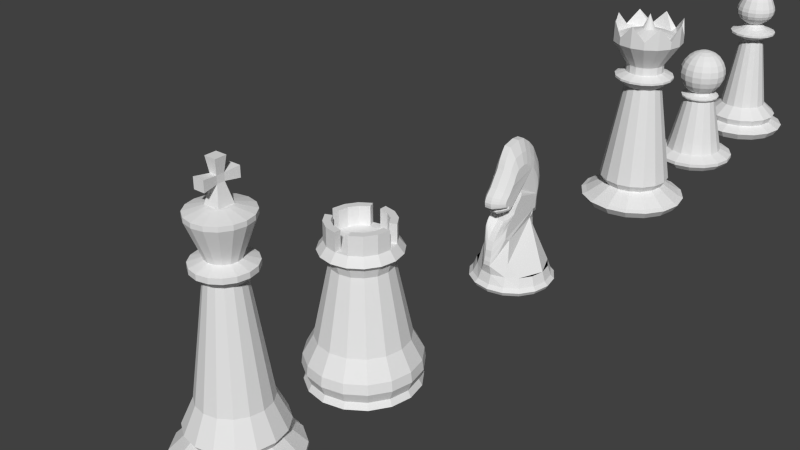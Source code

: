 # Source: king.blend  (saved by Blender 2.68.0; exported with 4.5.12 LTS)
import bpy
from mathutils import Matrix  # noqa: F401  (used for matrix-valued properties, if any)

bpy.ops.wm.read_factory_settings(use_empty=True)
scene = bpy.context.scene
scene.name = 'Scene'

# ---- collections
col_collection_1 = bpy.data.collections.new('Collection 1'); scene.collection.children.link(col_collection_1)

# ---- world
world_world = bpy.data.worlds.new('World'); scene.world = world_world
world_world.color = (0.05088, 0.05088, 0.05088)
world_world.use_sun_shadow = False
world_world.sun_shadow_jitter_overblur = 0.0
world_world.cycles.sampling_method = 'MANUAL'
world_world.cycles.sample_map_resolution = 256

# ---- meshes
me_circle_005 = bpy.data.meshes.new('Circle.005')
me_circle_005.from_pydata([(9.216e-05, 0.5432, 0.314), (-0.1954, 0.508, 0.314), (-0.3567, 0.3833, 0.314), (-0.5054, 0.21, 0.314), (-0.55, -3.378e-05, 0.314), (-0.5063, -0.2108, 0.314), (-0.3675, -0.3891, 0.314), (-0.196, -0.5241, 0.314), (0.0009735, -0.5599, 0.314), (0.2139, -0.4985, 0.314), (0.3894, -0.388, 0.314), (0.5083, -0.2105, 0.314), (0.5501, 1.057e-08, 0.314), (0.5082, 0.2104, 0.314), (0.3882, 0.3858, 0.314), (0.2003, 0.4718, 0.314), (0.2298, 0.5537, 0.1666), (0.4256, 0.4255, 0.1666), (0.5561, 0.2303, 0.1666), (0.6019, 7.487e-09, 0.1666), (0.5561, -0.2303, 0.1666), (0.4256, -0.4255, 0.1666), (0.2306, -0.5553, 0.1666), (5.845e-05, -0.6026, 0.1666), (-0.2294, -0.5572, 0.1666), (-0.4241, -0.4258, 0.1666), (-0.556, -0.2303, 0.1666), (-0.6019, -2.846e-08, 0.1666), (-0.5559, 0.2303, 0.1666), (-0.4235, 0.4252, 0.1666), (-0.2293, 0.5561, 0.1666), (1.396e-05, 0.6015, 0.1666), (-4.77e-08, 0.6565, 0.111), (-0.2512, 0.6065, 0.111), (-0.4642, 0.4642, 0.111), (-0.6065, 0.2512, 0.111), (-0.6565, -3.18e-08, 0.111), (-0.6065, -0.2512, 0.111), (-0.4642, -0.4642, 0.111), (-0.2512, -0.6066, 0.111), (-9.911e-08, -0.6565, 0.111), (0.2512, -0.6065, 0.111), (0.4642, -0.4642, 0.111), (0.6065, -0.2512, 0.111), (0.6565, 4.736e-09, 0.111), (0.6065, 0.2512, 0.111), (0.4642, 0.4642, 0.111), (0.2512, 0.6065, 0.111), (0.2369, 0.5719, 0.04713), (0.4377, 0.4377, 0.04713), (0.5719, 0.2369, 0.04713), (0.619, 9.386e-09, 0.04713), (0.5719, -0.2369, 0.04713), (0.4377, -0.4377, 0.04713), (0.2369, -0.5719, 0.04713), (-1.238e-07, -0.619, 0.04713), (-0.2369, -0.5719, 0.04713), (-0.4377, -0.4377, 0.04713), (-0.5719, -0.2369, 0.04713), (-0.619, -2.571e-08, 0.04713), (-0.5719, 0.2369, 0.04713), (-0.4377, 0.4377, 0.04713), (-0.2369, 0.5719, 0.04713), (-8.591e-08, 0.619, 0.04713), (-0.004883, 0.4996, 0.6976), (-0.004102, 0.4551, 0.9278), (-0.004102, 0.5551, 0.934), (-0.004102, 0.5677, 1.146), (-0.004103, 0.5902, 1.307), (-0.004103, 0.6172, 1.444), (-0.004103, 0.6167, 1.619), (-0.004103, 0.5812, 1.762), (-0.004672, 0.5156, 1.886), (-0.01094, 0.426, 2.054), (-0.0179, 0.3113, 2.172), (-0.02179, 0.1659, 2.271), (-0.01608, 0.02605, 2.284), (-0.01782, -0.1656, 2.234), (-0.004771, -0.2924, 2.067), (0.002033, -0.3492, 1.942), (-0.003489, -0.4196, 1.818), (-0.004102, -0.4986, 1.687), (-0.004103, -0.5881, 1.587), (-0.004103, -0.6252, 1.5), (-0.004103, -0.6132, 1.419), (-0.004103, -0.5576, 1.382), (-0.004103, -0.5056, 1.419), (-0.004103, -0.4836, 1.395), (-0.004103, -0.5031, 1.332), (-0.004102, -0.463, 1.282), (-0.003599, -0.375, 1.339), (-0.008859, -0.2662, 1.37), (-0.01497, -0.1844, 1.432), (-0.01482, -0.1004, 1.507), (-0.008595, -0.01481, 1.563), (-0.008024, 0.02424, 1.589), (-0.003155, -0.0309, 1.482), (-0.004102, -0.1213, 1.357), (-0.004104, -0.2319, 1.214), (-0.004104, -0.2764, 1.09), (-0.004104, -0.3325, 1.027), (-0.004104, -0.4235, 0.9403), (-0.004104, -0.5016, 0.8345), (-0.004104, -0.5586, 0.7038), (-0.004104, -0.5716, 0.598), (-0.004788, -0.5927, 0.4673), (0.2122, -0.4341, 0.5046), (0.1162, 0.2419, 0.9949), (0.1409, 0.2695, 1.133), (0.141, 0.3329, 1.137), (0.141, 0.3431, 1.264), (0.141, 0.3579, 1.361), (0.141, 0.3756, 1.443), (0.141, 0.3752, 1.548), (0.141, 0.3515, 1.633), (0.1406, 0.3077, 1.708), (0.1364, 0.2476, 1.809), (0.1318, 0.1707, 1.879), (0.1293, 0.07402, 1.939), (0.1329, -0.02067, 1.947), (0.1321, -0.1472, 1.917), (0.1405, -0.2321, 1.816), (0.1449, -0.2714, 1.742), (0.1415, -0.3183, 1.667), (0.141, -0.3713, 1.589), (0.141, -0.4303, 1.529), (0.141, -0.4552, 1.477), (0.141, -0.4472, 1.428), (0.141, -0.4107, 1.406), (0.141, -0.3762, 1.428), (0.141, -0.3617, 1.413), (0.141, -0.3732, 1.376), (0.141, -0.3467, 1.346), (0.1405, -0.2881, 1.379), (0.1004, -0.2159, 1.398), (0.08719, -0.1607, 1.435), (0.08728, -0.1044, 1.48), (0.09099, -0.04758, 1.514), (0.09034, -0.01825, 1.538), (0.1405, -0.05816, 1.465), (0.141, -0.1189, 1.391), (0.141, -0.1915, 1.305), (0.141, -0.2226, 1.23), (0.141, -0.2604, 1.193), (0.141, -0.3206, 1.141), (0.141, -0.3729, 1.077), (0.141, -0.4106, 0.9986), (0.1411, -0.42, 0.9351), (0.154, -0.3372, 0.8567), (-0.1627, 0.344, 0.7514), (-0.1747, 0.3581, 1.03), (-0.1748, 0.4415, 1.035), (-0.1748, 0.4519, 1.205), (-0.1748, 0.4706, 1.334), (-0.1748, 0.493, 1.444), (-0.1748, 0.4926, 1.583), (-0.1748, 0.4631, 1.698), (-0.1752, 0.4088, 1.797), (-0.1804, 0.3343, 1.931), (-0.1862, 0.2392, 2.026), (-0.1894, 0.1185, 2.105), (-0.1847, 0.002425, 2.115), (-0.1862, -0.1566, 2.075), (-0.1753, -0.2618, 1.942), (-0.1697, -0.309, 1.842), (-0.1743, -0.3674, 1.742), (-0.1748, -0.433, 1.638), (-0.1748, -0.5073, 1.558), (-0.1748, -0.538, 1.488), (-0.1748, -0.528, 1.424), (-0.1748, -0.482, 1.394), (-0.1748, -0.4388, 1.424), (-0.1748, -0.4205, 1.404), (-0.1748, -0.4367, 1.354), (-0.1748, -0.4035, 1.314), (-0.1738, -0.3304, 1.359), (-0.1379, -0.2401, 1.384), (-0.1353, -0.1722, 1.434), (-0.1351, -0.1025, 1.493), (-0.1298, -0.03144, 1.539), (-0.1244, 0.003187, 1.564), (-0.1732, -0.04479, 1.474), (-0.1748, -0.1199, 1.374), (-0.1748, -0.2116, 1.259), (-0.1748, -0.2486, 1.16), (-0.1748, -0.2951, 1.11), (-0.1748, -0.3707, 1.04), (-0.1748, -0.4354, 0.9557), (-0.1748, -0.4828, 0.8512), (-0.1748, -0.4936, 0.7666), (-0.1779, -0.5074, 0.662), (-0.004147, 0.4706, 0.8127), (-0.004102, 0.5029, 0.9309), (-0.004102, 0.5651, 1.04), (-0.004102, 0.5778, 1.227), (-0.004103, 0.6046, 1.376), (-0.004103, 0.6193, 1.531), (-0.004103, 0.6013, 1.69), (-0.00414, 0.5504, 1.824), (-0.007544, 0.4725, 1.97), (-0.0145, 0.3708, 2.113), (-0.02039, 0.2393, 2.221), (-0.01895, 0.09796, 2.277), (-0.01723, -0.06995, 2.259), (-0.01172, -0.2346, 2.15), (-0.0005436, -0.3228, 2.005), (-0.0004593, -0.3833, 1.88), (-0.004062, -0.4582, 1.752), (-0.004103, -0.5449, 1.637), (-0.004103, -0.6106, 1.544), (-0.004103, -0.6227, 1.46), (-0.004103, -0.5869, 1.401), (-0.004103, -0.5303, 1.401), (-0.004103, -0.4916, 1.407), (-0.004103, -0.494, 1.363), (-0.004103, -0.4874, 1.307), (-0.004064, -0.4216, 1.31), (-0.002368, -0.3202, 1.354), (-0.01256, -0.2242, 1.401), (-0.01536, -0.1428, 1.469), (-0.01178, -0.05623, 1.535), (-0.007547, 0.01114, 1.579), (-0.0002901, 0.002483, 1.538), (-0.004032, -0.07409, 1.419), (-0.004103, -0.1786, 1.286), (-0.004104, -0.2566, 1.152), (-0.004104, -0.3023, 1.059), (-0.004104, -0.3771, 0.9838), (-0.004104, -0.4639, 0.8874), (-0.004104, -0.5327, 0.7691), (-0.004104, -0.566, 0.6509), (-0.004149, -0.5865, 0.5326), (0.1387, 0.2733, 1.064), (0.141, 0.2996, 1.135), (0.141, 0.3409, 1.2), (0.141, 0.3497, 1.312), (0.141, 0.3675, 1.402), (0.141, 0.3773, 1.495), (0.141, 0.3652, 1.59), (0.141, 0.3311, 1.671), (0.1387, 0.279, 1.758), (0.1341, 0.2109, 1.844), (0.1301, 0.1229, 1.909), (0.1311, 0.0282, 1.943), (0.1322, -0.08409, 1.932), (0.1359, -0.194, 1.867), (0.1433, -0.2533, 1.779), (0.1434, -0.294, 1.704), (0.1411, -0.3441, 1.628), (0.141, -0.402, 1.559), (0.141, -0.4458, 1.503), (0.141, -0.454, 1.452), (0.141, -0.4301, 1.417), (0.141, -0.3924, 1.417), (0.141, -0.3666, 1.421), (0.141, -0.368, 1.394), (0.141, -0.3634, 1.361), (0.141, -0.3194, 1.363), (0.1328, -0.2517, 1.389), (0.08962, -0.1874, 1.417), (0.08686, -0.1328, 1.458), (0.08922, -0.07499, 1.497), (0.08973, -0.029, 1.524), (0.1309, -0.03476, 1.499), (0.141, -0.08699, 1.428), (0.141, -0.1567, 1.348), (0.141, -0.2089, 1.267), (0.141, -0.2398, 1.211), (0.141, -0.2898, 1.167), (0.141, -0.3478, 1.109), (0.141, -0.3938, 1.038), (0.141, -0.4162, 0.9669), (0.1424, -0.4211, 0.8959), (0.08459, -0.04479, 1.474), (0.08424, -0.1199, 1.374), (0.08368, -0.2618, 1.942), (0.08932, -0.309, 1.842), (0.08423, -0.3707, 1.04), (0.08423, -0.4354, 0.9557), (0.08424, -0.538, 1.488), (0.08424, -0.528, 1.424), (0.08423, 0.3586, 1.03), (0.08424, 0.4415, 1.035), (0.08424, -0.4367, 1.354), (0.08424, -0.4035, 1.314), (0.08424, 0.4926, 1.583), (0.08423, 0.4631, 1.698), (0.0473, -0.1025, 1.493), (0.05235, -0.03144, 1.539), (0.06956, 0.1185, 2.105), (0.07429, 0.002425, 2.115), (0.08423, -0.2116, 1.259), (0.08423, -0.2486, 1.16), (0.08475, -0.3674, 1.742), (0.08424, -0.433, 1.638), (0.08423, -0.4828, 0.8512), (0.08423, -0.4936, 0.7666), (0.08424, -0.482, 1.394), (0.08424, -0.4388, 1.424), (0.08424, 0.4519, 1.205), (0.08424, 0.4706, 1.334), (0.08434, -0.3304, 1.359), (0.05678, -0.2401, 1.384), (0.08376, 0.4088, 1.797), (0.07856, 0.3343, 1.931), (0.05023, 0.003187, 1.564), (0.07285, -0.1566, 2.075), (0.08423, -0.2951, 1.11), (0.08424, -0.5073, 1.558), (0.08062, 0.3859, 0.8462), (0.08432, -0.5081, 0.662), (0.08424, -0.4205, 1.404), (0.08424, 0.493, 1.444), (0.04719, -0.1722, 1.434), (0.07278, 0.2392, 2.026), (-0.1739, 0.3638, 0.9383), (-0.1748, 0.3982, 1.033), (-0.1748, 0.4498, 1.12), (-0.1748, 0.4604, 1.269), (-0.1748, 0.4826, 1.389), (-0.1748, 0.4948, 1.513), (-0.1748, 0.4799, 1.64), (-0.1748, 0.4376, 1.747), (-0.1776, 0.373, 1.864), (-0.1834, 0.2886, 1.978), (-0.1883, 0.1794, 2.065), (-0.1871, 0.06212, 2.11), (-0.1857, -0.07724, 2.095), (-0.1811, -0.2139, 2.008), (-0.1718, -0.2871, 1.892), (-0.1717, -0.3373, 1.792), (-0.1747, -0.3994, 1.69), (-0.1748, -0.4714, 1.598), (-0.1748, -0.5259, 1.523), (-0.1748, -0.5359, 1.456), (-0.1748, -0.5063, 1.409), (-0.1748, -0.4593, 1.409), (-0.1748, -0.4271, 1.414), (-0.1748, -0.4292, 1.379), (-0.1748, -0.4237, 1.334), (-0.1747, -0.3691, 1.337), (-0.1656, -0.2849, 1.372), (-0.1338, -0.2053, 1.409), (-0.1356, -0.1377, 1.464), (-0.1326, -0.06585, 1.516), (-0.1268, -0.009401, 1.551), (-0.1611, -0.01659, 1.519), (-0.1747, -0.08067, 1.424), (-0.1748, -0.1674, 1.317), (-0.1748, -0.2321, 1.21), (-0.1748, -0.27, 1.135), (-0.1748, -0.3322, 1.075), (-0.1748, -0.4042, 0.9981), (-0.1748, -0.4613, 0.9035), (-0.1748, -0.4889, 0.8089), (-0.1749, -0.5059, 0.7143), (-0.1072, -0.1213, 1.357), (-0.1058, -0.0309, 1.482), (-0.1011, -0.3492, 1.942), (-0.1079, -0.2924, 2.067), (-0.1072, -0.5016, 0.8345), (-0.1072, -0.4235, 0.9403), (-0.1072, -0.6132, 1.419), (-0.1072, -0.6252, 1.5), (-0.1072, 0.5551, 0.934), (-0.1072, 0.4551, 0.9278), (-0.1072, -0.463, 1.282), (-0.1072, -0.5031, 1.332), (-0.1072, 0.5812, 1.762), (-0.1072, 0.6167, 1.619), (-0.08111, -0.01481, 1.563), (-0.08746, -0.1004, 1.507), (-0.1192, 0.02605, 2.284), (-0.1249, 0.1659, 2.271), (-0.1072, -0.2764, 1.09), (-0.1072, -0.2319, 1.214), (-0.1072, -0.4986, 1.687), (-0.1066, -0.4196, 1.818), (-0.1072, -0.5716, 0.598), (-0.1072, -0.5586, 0.7038), (-0.1072, -0.5056, 1.419), (-0.1072, -0.5576, 1.382), (-0.1072, 0.5902, 1.307), (-0.1072, 0.5677, 1.146), (-0.08635, -0.2662, 1.37), (-0.1064, -0.375, 1.339), (-0.1141, 0.426, 2.054), (-0.1078, 0.5156, 1.886), (-0.07748, 0.02424, 1.589), (-0.1209, -0.1656, 2.234), (-0.1072, -0.3325, 1.027), (-0.1072, -0.5881, 1.587), (-0.1199, 0.4881, 0.6976), (-0.1208, -0.5873, 0.4673), (-0.1072, -0.4836, 1.395), (-0.1072, 0.6172, 1.444), (-0.08761, -0.1844, 1.432), (-0.121, 0.3113, 2.172), (0.08428, -0.08067, 1.424), (0.08719, -0.2871, 1.892), (0.08423, -0.4042, 0.9981), (0.08424, -0.5359, 1.456), (0.08424, 0.3982, 1.033), (0.08424, -0.4237, 1.334), (0.08424, 0.4799, 1.64), (0.04982, -0.06585, 1.516), (0.07191, 0.06212, 2.11), (0.08423, -0.2321, 1.21), (0.08427, -0.3994, 1.69), (0.08423, -0.4889, 0.8089), (0.08424, -0.4593, 1.409), (0.08424, 0.4604, 1.269), (0.08114, -0.2849, 1.372), (0.08138, 0.373, 1.864), (0.08125, -0.01659, 1.519), (0.07791, -0.2139, 2.008), (0.08423, -0.3322, 1.075), (0.08424, -0.5259, 1.523), (0.08404, 0.3708, 0.9383), (0.08424, -0.4292, 1.379), (0.08424, 0.4948, 1.513), (0.04685, -0.1377, 1.464), (0.07072, 0.1794, 2.065), (0.08423, -0.1674, 1.317), (0.08726, -0.3373, 1.792), (0.08423, -0.4613, 0.9035), (0.08424, -0.5063, 1.409), (0.08424, 0.4498, 1.12), (0.08426, -0.3691, 1.337), (0.0842, 0.4376, 1.747), (0.05204, -0.009401, 1.551), (0.07334, -0.07724, 2.095), (0.08423, -0.27, 1.135), (0.08424, -0.4714, 1.598), (0.08423, -0.5059, 0.7143), (0.08424, -0.4271, 1.414), (0.08424, 0.4826, 1.389), (0.04949, -0.2053, 1.409), (0.07561, 0.2886, 1.978), (-0.1071, -0.07409, 1.419), (-0.1037, -0.3228, 2.005), (-0.1072, -0.4639, 0.8874), (-0.1072, -0.6227, 1.46), (-0.1072, 0.5029, 0.9309), (-0.1072, -0.4874, 1.307), (-0.1072, 0.6013, 1.69), (-0.08441, -0.05623, 1.535), (-0.1221, 0.09796, 2.277), (-0.1072, -0.2566, 1.152), (-0.1072, -0.4582, 1.752), (-0.1072, -0.566, 0.6509), (-0.1072, -0.5303, 1.401), (-0.1072, 0.5778, 1.227), (-0.1006, -0.3202, 1.354), (-0.1107, 0.4725, 1.97), (-0.09681, 0.002483, 1.538), (-0.1148, -0.2346, 2.15), (-0.1072, -0.3771, 0.9838), (-0.1072, -0.6106, 1.544), (-0.1081, 0.4693, 0.8127), (-0.1072, -0.494, 1.363), (-0.1072, 0.6193, 1.531), (-0.08799, -0.1428, 1.469), (-0.1235, 0.2393, 2.221), (-0.1072, -0.1786, 1.286), (-0.1036, -0.3833, 1.88), (-0.1072, -0.5327, 0.7691), (-0.1072, -0.5869, 1.401), (-0.1072, 0.5651, 1.04), (-0.1072, -0.4216, 1.31), (-0.1073, 0.5504, 1.824), (-0.07878, 0.01114, 1.579), (-0.1203, -0.06995, 2.259), (-0.1072, -0.3023, 1.059), (-0.1072, -0.5449, 1.637), (-0.1082, -0.5861, 0.5326), (-0.1072, -0.4916, 1.407), (-0.1072, 0.6046, 1.376), (-0.08554, -0.2242, 1.401), (-0.1176, 0.3708, 2.113), (-0.2248, 0.1566, 0.9949), (-0.2237, 0.2692, 1.133), (-0.2237, 0.3329, 1.137), (-0.2237, 0.3431, 1.264), (-0.2237, 0.3579, 1.361), (-0.2237, 0.3756, 1.443), (-0.2237, 0.3752, 1.548), (-0.2237, 0.3515, 1.633), (-0.2242, 0.3077, 1.708), (-0.2283, 0.2476, 1.809), (-0.2329, 0.1707, 1.879), (-0.2354, 0.07402, 1.939), (-0.2319, -0.02067, 1.947), (-0.2326, -0.1472, 1.917), (-0.2242, -0.2321, 1.816), (-0.2198, -0.2714, 1.742), (-0.2232, -0.3183, 1.667), (-0.2237, -0.3713, 1.589), (-0.2237, -0.4303, 1.529), (-0.2237, -0.4552, 1.477), (-0.2237, -0.4472, 1.428), (-0.2237, -0.4107, 1.406), (-0.2237, -0.3762, 1.428), (-0.2237, -0.3617, 1.413), (-0.2237, -0.3732, 1.376), (-0.2237, -0.3467, 1.346), (-0.2222, -0.2881, 1.379), (-0.1774, -0.2159, 1.398), (-0.1698, -0.1607, 1.435), (-0.1696, -0.1044, 1.48), (-0.1652, -0.04758, 1.514), (-0.162, -0.01825, 1.538), (-0.2214, -0.05816, 1.465), (-0.2237, -0.1189, 1.391), (-0.2237, -0.1915, 1.305), (-0.2237, -0.2226, 1.23), (-0.2237, -0.2604, 1.193), (-0.2237, -0.3206, 1.141), (-0.2237, -0.3729, 1.077), (-0.2237, -0.4106, 0.9986), (-0.2238, -0.42, 0.9351), (-0.2482, -0.3377, 0.8567), (-0.2237, 0.2646, 1.064), (-0.2237, 0.2996, 1.135), (-0.2237, 0.3409, 1.2), (-0.2237, 0.3497, 1.312), (-0.2237, 0.3675, 1.402), (-0.2237, 0.3773, 1.495), (-0.2237, 0.3652, 1.59), (-0.2237, 0.3311, 1.671), (-0.226, 0.279, 1.758), (-0.2307, 0.2109, 1.844), (-0.2346, 0.1229, 1.909), (-0.2336, 0.0282, 1.943), (-0.2325, -0.08409, 1.932), (-0.2288, -0.194, 1.867), (-0.2214, -0.2533, 1.779), (-0.2213, -0.294, 1.704), (-0.2237, -0.3441, 1.628), (-0.2237, -0.402, 1.559), (-0.2237, -0.4458, 1.503), (-0.2237, -0.454, 1.452), (-0.2237, -0.4301, 1.417), (-0.2237, -0.3924, 1.417), (-0.2237, -0.3666, 1.421), (-0.2237, -0.368, 1.394), (-0.2237, -0.3634, 1.361), (-0.2236, -0.3194, 1.363), (-0.211, -0.2517, 1.389), (-0.1693, -0.1874, 1.417), (-0.17, -0.1328, 1.458), (-0.1676, -0.07499, 1.497), (-0.1618, -0.029, 1.524), (-0.2055, -0.03476, 1.499), (-0.2236, -0.08699, 1.428), (-0.2237, -0.1567, 1.348), (-0.2237, -0.2089, 1.267), (-0.2237, -0.2398, 1.211), (-0.2237, -0.2898, 1.167), (-0.2237, -0.3478, 1.109), (-0.2237, -0.3938, 1.038), (-0.2237, -0.4162, 0.9669), (-0.226, -0.4209, 0.8959)], [(107, 149)], [(2, 1, 0, 15, 14, 13, 12, 11, 10, 9, 8, 7, 6, 5, 4, 3), (24, 7, 6, 25), (30, 1, 0, 31), (17, 14, 13, 18), (23, 8, 7, 24), (29, 2, 1, 30), (16, 15, 14, 17), (22, 9, 8, 23), (28, 3, 2, 29), (31, 0, 15, 16), (21, 10, 9, 22), (27, 4, 3, 28), (20, 11, 10, 21), (26, 5, 4, 27), (19, 12, 11, 20), (25, 6, 5, 26), (18, 13, 12, 19), (47, 16, 17, 46), (34, 29, 30, 33), (40, 23, 24, 39), (46, 17, 18, 45), (33, 30, 31, 32), (39, 24, 25, 38), (45, 18, 19, 44), (38, 25, 26, 37), (44, 19, 20, 43), (37, 26, 27, 36), (43, 20, 21, 42), (36, 27, 28, 35), (42, 21, 22, 41), (32, 31, 16, 47), (35, 28, 29, 34), (41, 22, 23, 40), (51, 44, 43, 52), (57, 38, 37, 58), (50, 45, 44, 51), (56, 39, 38, 57), (49, 46, 45, 50), (55, 40, 39, 56), (48, 47, 46, 49), (54, 41, 40, 55), (60, 35, 34, 61), (63, 32, 47, 48), (53, 42, 41, 54), (62, 33, 32, 63), (59, 36, 35, 60), (52, 43, 42, 53), (398, 264, 139, 273), (399, 246, 121, 275), (400, 269, 144, 277), (401, 251, 126, 279), (402, 233, 108, 281), (403, 256, 131, 283), (404, 238, 113, 285), (405, 261, 136, 287), (406, 243, 118, 289), (407, 266, 141, 291), (408, 248, 123, 293), (409, 271, 146, 295), (410, 253, 128, 297), (411, 235, 110, 299), (412, 258, 133, 301), (413, 240, 115, 303), (414, 263, 138, 305), (415, 245, 120, 306), (416, 268, 143, 307), (417, 250, 125, 308), (418, 232, 107, 309), (419, 255, 130, 311), (420, 237, 112, 312), (421, 260, 135, 313), (422, 242, 117, 314), (423, 265, 140, 274), (424, 247, 122, 276), (425, 270, 145, 278), (426, 252, 127, 280), (427, 234, 109, 282), (428, 257, 132, 284), (429, 239, 114, 286), (430, 262, 137, 288), (431, 244, 119, 290), (432, 267, 142, 292), (433, 249, 124, 294), (434, 272, 147, 296), (435, 254, 129, 298), (436, 236, 111, 300), (437, 259, 134, 302), (438, 241, 116, 304), (439, 347, 182, 356), (440, 329, 164, 358), (441, 352, 187, 360), (442, 334, 169, 362), (443, 316, 151, 364), (444, 339, 174, 366), (445, 321, 156, 368), (446, 344, 179, 370), (447, 326, 161, 372), (448, 349, 184, 374), (449, 331, 166, 376), (450, 354, 189, 378), (451, 336, 171, 380), (452, 318, 153, 382), (453, 341, 176, 384), (454, 323, 158, 386), (455, 346, 181, 357), (456, 328, 163, 359), (457, 351, 186, 361), (458, 333, 168, 363), (459, 315, 150, 365), (460, 338, 173, 367), (461, 320, 155, 369), (462, 343, 178, 371), (463, 325, 160, 373), (464, 348, 183, 375), (465, 330, 165, 377), (466, 353, 188, 379), (467, 335, 170, 381), (468, 317, 152, 383), (469, 340, 175, 385), (470, 322, 157, 387), (471, 345, 180, 388), (472, 327, 162, 389), (473, 350, 185, 390), (474, 332, 167, 391), (475, 355, 190, 393), (476, 337, 172, 394), (477, 319, 154, 395), (478, 342, 177, 396), (479, 324, 159, 397), (274, 140, 264, 398), (97, 274, 398, 223), (223, 398, 273, 96), (276, 122, 246, 399), (79, 276, 399, 205), (205, 399, 275, 78), (278, 145, 269, 400), (102, 278, 400, 228), (228, 400, 277, 101), (280, 127, 251, 401), (84, 280, 401, 210), (210, 401, 279, 83), (282, 109, 233, 402), (66, 282, 402, 192), (192, 402, 281, 65), (284, 132, 256, 403), (89, 284, 403, 215), (215, 403, 283, 88), (286, 114, 238, 404), (71, 286, 404, 197), (197, 404, 285, 70), (288, 137, 261, 405), (94, 288, 405, 220), (220, 405, 287, 93), (290, 119, 243, 406), (76, 290, 406, 202), (202, 406, 289, 75), (292, 142, 266, 407), (99, 292, 407, 225), (225, 407, 291, 98), (294, 124, 248, 408), (81, 294, 408, 207), (207, 408, 293, 80), (296, 147, 271, 409), (104, 296, 409, 230), (230, 409, 295, 103), (298, 129, 253, 410), (86, 298, 410, 212), (212, 410, 297, 85), (300, 111, 235, 411), (68, 300, 411, 194), (194, 411, 299, 67), (302, 134, 258, 412), (91, 302, 412, 217), (217, 412, 301, 90), (304, 116, 240, 413), (73, 304, 413, 199), (199, 413, 303, 72), (273, 139, 263, 414), (96, 273, 414, 222), (222, 414, 305, 95), (275, 121, 245, 415), (78, 275, 415, 204), (204, 415, 306, 77), (277, 144, 268, 416), (101, 277, 416, 227), (227, 416, 307, 100), (279, 126, 250, 417), (83, 279, 417, 209), (209, 417, 308, 82), (281, 108, 232, 418), (65, 281, 418, 191), (191, 418, 309, 64), (283, 131, 255, 419), (88, 283, 419, 214), (214, 419, 311, 87), (285, 113, 237, 420), (70, 285, 420, 196), (196, 420, 312, 69), (287, 136, 260, 421), (93, 287, 421, 219), (219, 421, 313, 92), (289, 118, 242, 422), (75, 289, 422, 201), (201, 422, 314, 74), (291, 141, 265, 423), (98, 291, 423, 224), (224, 423, 274, 97), (293, 123, 247, 424), (80, 293, 424, 206), (206, 424, 276, 79), (295, 146, 270, 425), (103, 295, 425, 229), (229, 425, 278, 102), (297, 128, 252, 426), (85, 297, 426, 211), (211, 426, 280, 84), (299, 110, 234, 427), (67, 299, 427, 193), (193, 427, 282, 66), (301, 133, 257, 428), (90, 301, 428, 216), (216, 428, 284, 89), (303, 115, 239, 429), (72, 303, 429, 198), (198, 429, 286, 71), (305, 138, 262, 430), (95, 305, 430, 221), (221, 430, 288, 94), (306, 120, 244, 431), (77, 306, 431, 203), (203, 431, 290, 76), (307, 143, 267, 432), (100, 307, 432, 226), (226, 432, 292, 99), (308, 125, 249, 433), (82, 308, 433, 208), (208, 433, 294, 81), (310, 148, 272, 434), (105, 310, 434, 231), (231, 434, 296, 104), (311, 130, 254, 435), (87, 311, 435, 213), (213, 435, 298, 86), (312, 112, 236, 436), (69, 312, 436, 195), (195, 436, 300, 68), (313, 135, 259, 437), (92, 313, 437, 218), (218, 437, 302, 91), (314, 117, 241, 438), (74, 314, 438, 200), (200, 438, 304, 73), (357, 181, 347, 439), (96, 357, 439, 223), (223, 439, 356, 97), (359, 163, 329, 440), (78, 359, 440, 205), (205, 440, 358, 79), (361, 186, 352, 441), (101, 361, 441, 228), (228, 441, 360, 102), (363, 168, 334, 442), (83, 363, 442, 210), (210, 442, 362, 84), (365, 150, 316, 443), (65, 365, 443, 192), (192, 443, 364, 66), (367, 173, 339, 444), (88, 367, 444, 215), (215, 444, 366, 89), (369, 155, 321, 445), (70, 369, 445, 197), (197, 445, 368, 71), (371, 178, 344, 446), (93, 371, 446, 220), (220, 446, 370, 94), (373, 160, 326, 447), (75, 373, 447, 202), (202, 447, 372, 76), (375, 183, 349, 448), (98, 375, 448, 225), (225, 448, 374, 99), (377, 165, 331, 449), (80, 377, 449, 207), (207, 449, 376, 81), (379, 188, 354, 450), (103, 379, 450, 230), (230, 450, 378, 104), (381, 170, 336, 451), (85, 381, 451, 212), (212, 451, 380, 86), (383, 152, 318, 452), (67, 383, 452, 194), (194, 452, 382, 68), (385, 175, 341, 453), (90, 385, 453, 217), (217, 453, 384, 91), (387, 157, 323, 454), (72, 387, 454, 199), (199, 454, 386, 73), (388, 180, 346, 455), (95, 388, 455, 222), (222, 455, 357, 96), (389, 162, 328, 456), (77, 389, 456, 204), (204, 456, 359, 78), (390, 185, 351, 457), (100, 390, 457, 227), (227, 457, 361, 101), (391, 167, 333, 458), (82, 391, 458, 209), (209, 458, 363, 83), (392, 149, 315, 459), (64, 392, 459, 191), (191, 459, 365, 65), (394, 172, 338, 460), (87, 394, 460, 214), (214, 460, 367, 88), (395, 154, 320, 461), (69, 395, 461, 196), (196, 461, 369, 70), (396, 177, 343, 462), (92, 396, 462, 219), (219, 462, 371, 93), (397, 159, 325, 463), (74, 397, 463, 201), (201, 463, 373, 75), (356, 182, 348, 464), (97, 356, 464, 224), (224, 464, 375, 98), (358, 164, 330, 465), (79, 358, 465, 206), (206, 465, 377, 80), (360, 187, 353, 466), (102, 360, 466, 229), (229, 466, 379, 103), (362, 169, 335, 467), (84, 362, 467, 211), (211, 467, 381, 85), (364, 151, 317, 468), (66, 364, 468, 193), (193, 468, 383, 67), (366, 174, 340, 469), (89, 366, 469, 216), (216, 469, 385, 90), (368, 156, 322, 470), (71, 368, 470, 198), (198, 470, 387, 72), (370, 179, 345, 471), (94, 370, 471, 221), (221, 471, 388, 95), (372, 161, 327, 472), (76, 372, 472, 203), (203, 472, 389, 77), (374, 184, 350, 473), (99, 374, 473, 226), (226, 473, 390, 100), (376, 166, 332, 474), (81, 376, 474, 208), (208, 474, 391, 82), (378, 189, 355, 475), (104, 378, 475, 231), (231, 475, 393, 105), (380, 171, 337, 476), (86, 380, 476, 213), (213, 476, 394, 87), (382, 153, 319, 477), (68, 382, 477, 195), (195, 477, 395, 69), (384, 176, 342, 478), (91, 384, 478, 218), (218, 478, 396, 92), (386, 158, 324, 479), (73, 386, 479, 200), (200, 479, 397, 74), (181, 512, 554, 347), (343, 550, 509, 178), (165, 496, 538, 331), (327, 534, 493, 162), (149, 480, 522, 315), (178, 509, 551, 344), (340, 547, 506, 175), (162, 493, 535, 328), (324, 531, 490, 159), (353, 560, 519, 188), (175, 506, 548, 341), (337, 544, 503, 172), (159, 490, 532, 325), (321, 528, 487, 156), (188, 519, 561, 354), (350, 557, 516, 185), (172, 503, 545, 338), (334, 541, 500, 169), (156, 487, 529, 322), (318, 525, 484, 153), (185, 516, 558, 351), (347, 554, 513, 182), (169, 500, 542, 335), (331, 538, 497, 166), (153, 484, 526, 319), (315, 522, 481, 150), (182, 513, 555, 348), (344, 551, 510, 179), (166, 497, 539, 332), (328, 535, 494, 163), (150, 481, 523, 316), (179, 510, 552, 345), (341, 548, 507, 176), (163, 494, 536, 329), (325, 532, 491, 160), (354, 561, 520, 189), (176, 507, 549, 342), (338, 545, 504, 173), (160, 491, 533, 326), (322, 529, 488, 157), (189, 520, 562, 355), (351, 558, 517, 186), (173, 504, 546, 339), (335, 542, 501, 170), (157, 488, 530, 323), (319, 526, 485, 154), (186, 517, 559, 352), (348, 555, 514, 183), (170, 501, 543, 336), (332, 539, 498, 167), (154, 485, 527, 320), (316, 523, 482, 151), (183, 514, 556, 349), (345, 552, 511, 180), (167, 498, 540, 333), (329, 536, 495, 164), (151, 482, 524, 317), (180, 511, 553, 346), (342, 549, 508, 177), (164, 495, 537, 330), (326, 533, 492, 161), (355, 562, 521, 190), (177, 508, 550, 343), (339, 546, 505, 174), (161, 492, 534, 327), (323, 530, 489, 158), (352, 559, 518, 187), (174, 505, 547, 340), (336, 543, 502, 171), (158, 489, 531, 324), (320, 527, 486, 155), (187, 518, 560, 353), (349, 556, 515, 184), (171, 502, 544, 337), (333, 540, 499, 168), (155, 486, 528, 321), (317, 524, 483, 152), (184, 515, 557, 350), (346, 553, 512, 181), (168, 499, 541, 334), (330, 537, 496, 165), (152, 483, 525, 318), (480, 521, 562, 520, 561, 519, 560, 518, 559, 517, 558, 516, 557, 515, 556, 514, 555, 513, 554, 512, 553, 511, 552, 510, 551, 509, 550, 508, 549, 507, 548, 506, 547, 505, 546, 504, 545, 503, 544, 502, 543, 501, 542, 500, 541, 499, 540, 498, 539, 497, 538, 496, 537, 495, 536, 494, 535, 493, 534, 492, 533, 491, 532, 490, 531, 489, 530, 488, 529, 487, 528, 486, 527, 485, 526, 484, 525, 483, 524, 482, 523, 481, 522), (232, 108, 233, 109, 234, 110, 235, 111, 236, 112, 237, 113, 238, 114, 239, 115, 240, 116, 241, 117, 242, 118, 243, 119, 244, 120, 245, 121, 246, 122, 247, 123, 248, 124, 249, 125, 250, 126, 251, 127, 252, 128, 253, 129, 254, 130, 255, 131, 256, 132, 257, 133, 258, 134, 259, 135, 260, 136, 261, 137, 262, 138, 263, 139, 264, 140, 265, 141, 266, 142, 267, 143, 268, 144, 269, 145, 270, 146, 271, 147, 272, 148, 107), (61, 34, 33, 62), (58, 37, 36, 59), (149, 2, 3, 4, 5, 6, 521, 480), (1, 392, 64, 0), (149, 392, 1, 2), (15, 0, 64, 309, 107), (106, 9, 10, 11, 12, 13, 14, 15, 107, 148), (6, 7, 393, 190, 521), (7, 8, 105, 393), (106, 148, 310, 105, 8, 9), (63, 48, 49, 50, 51, 52, 53, 54, 55, 56, 57, 58, 59, 60, 61, 62)])
me_circle_005.use_remesh_preserve_volume = False
me_circle_005.use_remesh_preserve_attributes = False
me_circle_005.use_mirror_vertex_groups = False
me_circle_005.update()
me_circle_004 = bpy.data.meshes.new('Circle.004')
me_circle_004.from_pydata([(-1.385e-08, 0.7231, 0.0), (-0.2767, 0.6681, 0.0), (-0.5113, 0.5113, 0.0), (-0.6681, 0.2767, 0.0), (-0.7231, -3.087e-08, 0.0), (-0.6681, -0.2767, 0.0), (-0.5113, -0.5113, 0.0), (-0.2767, -0.6681, 0.0), (-1.23e-07, -0.7231, 0.0), (0.2767, -0.6681, 0.0), (0.5113, -0.5113, 0.0), (0.6681, -0.2767, 0.0), (0.7231, 9.358e-09, 0.0), (0.6681, 0.2767, 0.0), (0.5113, 0.5113, 0.0), (0.2767, 0.6681, 0.0), (-1.609e-08, 0.8026, 0.1272), (-0.3071, 0.7415, 0.1272), (-0.5675, 0.5675, 0.1272), (-0.7415, 0.3071, 0.1272), (-0.8026, -3.637e-08, 0.1272), (-0.7415, -0.3071, 0.1272), (-0.5675, -0.5675, 0.1272), (-0.3071, -0.7415, 0.1272), (-1.373e-07, -0.8026, 0.1272), (0.3071, -0.7415, 0.1272), (0.5675, -0.5675, 0.1272), (0.7415, -0.3071, 0.1272), (0.8026, 8.281e-09, 0.1272), (0.7415, 0.3071, 0.1272), (0.5675, 0.5675, 0.1272), (0.3071, 0.7415, 0.1272), (-3.025e-08, 0.591, 0.2303), (-0.2262, 0.546, 0.2303), (-0.4179, 0.4179, 0.2303), (-0.546, 0.2262, 0.2303), (-0.591, -2.738e-08, 0.2303), (-0.546, -0.2262, 0.2303), (-0.4179, -0.4179, 0.2303), (-0.2262, -0.546, 0.2303), (-1.195e-07, -0.591, 0.2303), (0.2262, -0.546, 0.2303), (0.4179, -0.4179, 0.2303), (0.546, -0.2262, 0.2303), (0.591, 5.503e-09, 0.2303), (0.546, 0.2262, 0.2303), (0.4179, 0.4179, 0.2303), (0.2262, 0.546, 0.2303), (-2.642e-08, 0.6402, 0.3516), (-0.245, 0.5914, 0.3516), (-0.4527, 0.4527, 0.3516), (-0.5914, 0.245, 0.3516), (-0.6402, -3.028e-08, 0.3516), (-0.5914, -0.245, 0.3516), (-0.4527, -0.4527, 0.3516), (-0.245, -0.5914, 0.3516), (-1.231e-07, -0.6402, 0.3516), (0.245, -0.5914, 0.3516), (0.4527, -0.4527, 0.3516), (0.5914, -0.245, 0.3516), (0.6402, 5.341e-09, 0.3516), (0.5914, 0.245, 0.3516), (0.4527, 0.4527, 0.3516), (0.245, 0.5914, 0.3516), (-3.858e-08, 0.4177, 0.5463), (-0.1599, 0.3859, 0.5463), (-0.2954, 0.2954, 0.5463), (-0.3859, 0.1599, 0.5463), (-0.4177, -1.925e-08, 0.5463), (-0.3859, -0.1599, 0.5463), (-0.2954, -0.2954, 0.5463), (-0.1599, -0.3859, 0.5463), (-1.017e-07, -0.4177, 0.5463), (0.1599, -0.3859, 0.5463), (0.2954, -0.2954, 0.5463), (0.3859, -0.1599, 0.5463), (0.4177, 3.989e-09, 0.5463), (0.3859, 0.1599, 0.5463), (0.2954, 0.2954, 0.5463), (0.1599, 0.3859, 0.5463), (-5.11e-08, 0.2104, 1.864), (-0.0805, 0.1943, 1.864), (-0.1487, 0.1487, 1.864), (-0.1943, 0.0805, 1.864), (-0.2104, -7.095e-09, 1.864), (-0.1943, -0.0805, 1.864), (-0.1487, -0.1487, 1.864), (-0.0805, -0.1943, 1.864), (-8.287e-08, -0.2104, 1.864), (0.0805, -0.1943, 1.864), (0.1487, -0.1487, 1.864), (0.1943, -0.0805, 1.864), (0.2104, 4.608e-09, 1.864), (0.1943, 0.0805, 1.864), (0.1487, 0.1487, 1.864), (0.0805, 0.1943, 1.864), (-3.874e-08, 0.4151, 1.972), (-0.1589, 0.3835, 1.972), (-0.2935, 0.2935, 1.972), (-0.3835, 0.1589, 1.972), (-0.4151, -1.685e-08, 1.972), (-0.3835, -0.1589, 1.972), (-0.2935, -0.2935, 1.972), (-0.1589, -0.3835, 1.972), (-1.014e-07, -0.4151, 1.972), (0.1589, -0.3835, 1.972), (0.2935, -0.2935, 1.972), (0.3835, -0.1589, 1.972), (0.4151, 6.243e-09, 1.972), (0.3835, 0.1589, 1.972), (0.2935, 0.2935, 1.972), (0.1589, 0.3835, 1.972), (-3.874e-08, 0.4151, 2.008), (-0.1589, 0.3835, 2.008), (-0.2935, 0.2935, 2.008), (-0.3835, 0.1589, 2.008), (-0.4151, -1.685e-08, 2.008), (-0.3835, -0.1589, 2.008), (-0.2935, -0.2935, 2.008), (-0.1589, -0.3835, 2.008), (-1.014e-07, -0.4151, 2.008), (0.1589, -0.3835, 2.008), (0.2935, -0.2935, 2.008), (0.3835, -0.1589, 2.008), (0.4151, 6.243e-09, 2.008), (0.3835, 0.1589, 2.008), (0.2935, 0.2935, 2.008), (0.1589, 0.3835, 2.008), (-5.091e-08, 0.2424, 2.072), (-0.09276, 0.224, 2.072), (-0.1714, 0.1714, 2.072), (-0.224, 0.09276, 2.072), (-0.2424, -7.516e-09, 2.072), (-0.224, -0.09276, 2.072), (-0.1714, -0.1714, 2.072), (-0.09276, -0.224, 2.072), (-8.751e-08, -0.2424, 2.072), (0.09276, -0.224, 2.072), (0.1714, -0.1714, 2.072), (0.224, -0.09276, 2.072), (0.2424, 5.97e-09, 2.072), (0.224, 0.09276, 2.072), (0.1714, 0.1714, 2.072), (0.09276, 0.224, 2.072), (-5.091e-08, 0.2424, 2.072), (-0.09276, 0.224, 2.072), (-0.1714, 0.1714, 2.072), (-0.224, 0.09276, 2.072), (-0.2424, -7.516e-09, 2.072), (-0.224, -0.09276, 2.072), (-0.1714, -0.1714, 2.072), (-0.09276, -0.224, 2.072), (-8.751e-08, -0.2424, 2.072), (0.09276, -0.224, 2.072), (0.1714, -0.1714, 2.072), (0.224, -0.09276, 2.072), (0.2424, 5.97e-09, 2.072), (0.224, 0.09276, 2.072), (0.1714, 0.1714, 2.072), (0.09276, 0.224, 2.072), (-6.037e-08, 0.1412, 2.159), (-0.05403, 0.1304, 2.159), (-0.09984, 0.09984, 2.159), (-0.1304, 0.05403, 2.159), (-0.1412, -3.211e-09, 2.159), (-0.1304, -0.05403, 2.159), (-0.09984, -0.09984, 2.159), (-0.05403, -0.1304, 2.159), (-8.169e-08, -0.1412, 2.159), (0.05403, -0.1304, 2.159), (0.09984, -0.09984, 2.159), (0.1304, -0.05403, 2.159), (0.1412, 4.644e-09, 2.159), (0.1304, 0.05403, 2.159), (0.09984, 0.09984, 2.159), (0.05403, 0.1304, 2.159), (-5.282e-08, 0.2414, 2.228), (-0.09238, 0.223, 2.228), (-0.1707, 0.1707, 2.228), (-0.223, 0.09238, 2.228), (-0.2414, -7.473e-09, 2.228), (-0.223, -0.09238, 2.228), (-0.1707, -0.1707, 2.228), (-0.09238, -0.223, 2.228), (-8.927e-08, -0.2414, 2.228), (0.09238, -0.223, 2.228), (0.1707, -0.1707, 2.228), (0.223, -0.09238, 2.228), (0.2414, 5.957e-09, 2.228), (0.223, 0.09238, 2.228), (0.1707, 0.1707, 2.228), (0.09238, 0.223, 2.228), (-4.373e-08, 0.3133, 2.295), (-0.1199, 0.2894, 2.295), (-0.2215, 0.2215, 2.295), (-0.2894, 0.1199, 2.295), (-0.3133, -1.108e-08, 2.295), (-0.2894, -0.1199, 2.295), (-0.2215, -0.2215, 2.295), (-0.1199, -0.2894, 2.295), (-9.103e-08, -0.3133, 2.295), (0.1199, -0.2894, 2.295), (0.2215, -0.2215, 2.295), (0.2894, -0.1199, 2.295), (0.3133, 6.344e-09, 2.295), (0.2894, 0.1199, 2.295), (0.2215, 0.2215, 2.295), (0.1199, 0.2894, 2.295), (-3.999e-08, 0.3432, 2.354), (-0.1313, 0.3171, 2.354), (-0.2427, 0.2427, 2.354), (-0.3171, 0.1313, 2.354), (-0.3432, -1.286e-08, 2.354), (-0.3171, -0.1313, 2.354), (-0.2427, -0.2427, 2.354), (-0.1313, -0.3171, 2.354), (-9.181e-08, -0.3432, 2.354), (0.1313, -0.3171, 2.354), (0.2427, -0.2427, 2.354), (0.3171, -0.1313, 2.354), (0.3432, 6.239e-09, 2.354), (0.3171, 0.1313, 2.354), (0.2427, 0.2427, 2.354), (0.1313, 0.3171, 2.354), (-3.883e-08, 0.3534, 2.432), (-0.1352, 0.3265, 2.432), (-0.2499, 0.2499, 2.432), (-0.3265, 0.1352, 2.432), (-0.3534, -1.362e-08, 2.432), (-0.3265, -0.1352, 2.432), (-0.2499, -0.2499, 2.432), (-0.1352, -0.3265, 2.432), (-9.218e-08, -0.3534, 2.432), (0.1352, -0.3265, 2.432), (0.2499, -0.2499, 2.432), (0.3265, -0.1352, 2.432), (0.3534, 6.037e-09, 2.432), (0.3265, 0.1352, 2.432), (0.2499, 0.2499, 2.432), (0.1352, 0.3265, 2.432), (-4.205e-08, 0.3393, 2.497), (-0.1298, 0.3134, 2.497), (-0.2399, 0.2399, 2.497), (-0.3134, 0.1298, 2.497), (-0.3393, -1.308e-08, 2.497), (-0.3134, -0.1298, 2.497), (-0.2399, -0.2399, 2.497), (-0.1298, -0.3134, 2.497), (-9.328e-08, -0.3393, 2.497), (0.1298, -0.3134, 2.497), (0.2399, -0.2399, 2.497), (0.3134, -0.1298, 2.497), (0.3393, 5.799e-09, 2.497), (0.3134, 0.1298, 2.497), (0.2399, 0.2399, 2.497), (0.1298, 0.3134, 2.497), (-4.765e-08, 0.2838, 2.63), (-0.1086, 0.2622, 2.63), (-0.2007, 0.2007, 2.63), (-0.2622, 0.1086, 2.63), (-0.2838, -1.055e-08, 2.63), (-0.2622, -0.1086, 2.63), (-0.2007, -0.2007, 2.63), (-0.1086, -0.2622, 2.63), (-9.05e-08, -0.2838, 2.63), (0.1086, -0.2622, 2.63), (0.2007, -0.2007, 2.63), (0.2622, -0.1086, 2.63), (0.2838, 5.24e-09, 2.63), (0.2622, 0.1086, 2.63), (0.2007, 0.2007, 2.63), (0.1086, 0.2622, 2.63), (-5.941e-08, 0.2011, 2.753), (-0.07696, 0.1858, 2.753), (-0.1422, 0.1422, 2.753), (-0.1858, 0.07696, 2.753), (-0.2011, -6.39e-09, 2.753), (-0.1858, -0.07696, 2.753), (-0.1422, -0.1422, 2.753), (-0.07696, -0.1858, 2.753), (-8.978e-08, -0.2011, 2.753), (0.07696, -0.1858, 2.753), (0.1422, -0.1422, 2.753), (0.1858, -0.07696, 2.753), (0.2011, 4.799e-09, 2.753), (0.1858, 0.07696, 2.753), (0.1422, 0.1422, 2.753), (0.07696, 0.1858, 2.753), (-7.448e-08, 0.1001, 2.872), (-0.03829, 0.09243, 2.872), (-0.07075, 0.07075, 2.872), (-0.09243, 0.03829, 2.872), (-0.1001, -4.583e-09, 2.872), (-0.09243, -0.03829, 2.872), (-0.07075, -0.07075, 2.872), (-0.03829, -0.09243, 2.872), (-8.959e-08, -0.1001, 2.872), (0.03829, -0.09243, 2.872), (0.07075, -0.07075, 2.872), (0.09243, -0.03829, 2.872), (0.1001, 9.834e-10, 2.872), (0.09243, 0.03829, 2.872), (0.07075, 0.07075, 2.872), (0.03829, 0.09243, 2.872), (-8.215e-08, 0.04691, 2.959), (-0.01795, 0.04334, 2.959), (-0.03317, 0.03317, 2.959), (-0.04334, 0.01795, 2.959), (-0.04691, -1.407e-09, 2.959), (-0.04334, -0.01795, 2.959), (-0.03317, -0.03317, 2.959), (-0.01795, -0.04334, 2.959), (-8.923e-08, -0.04691, 2.959), (0.01795, -0.04334, 2.959), (0.03317, -0.03317, 2.959), (0.04334, -0.01795, 2.959), (0.04691, 1.203e-09, 2.959), (0.04334, 0.01795, 2.959), (0.03317, 0.03317, 2.959), (0.01795, 0.04334, 2.959), (-0.0004618, 0.07617, 2.979), (-0.02765, 0.07076, 2.979), (-0.05069, 0.05536, 2.979), (-0.06609, 0.03231, 2.979), (-0.0715, 0.005128, 2.979), (-0.06609, -0.02206, 2.979), (-0.05069, -0.0451, 2.979), (-0.02765, -0.0605, 2.979), (-0.0004618, -0.06591, 2.979), (0.02672, -0.0605, 2.979), (0.04977, -0.0451, 2.979), (0.06517, -0.02206, 2.979), (0.07058, 0.005128, 2.979), (0.06517, 0.03231, 2.979), (0.04977, 0.05536, 2.979), (0.02672, 0.07076, 2.979), (-0.0004618, 0.08626, 2.989), (-0.03151, 0.08009, 2.989), (-0.05783, 0.0625, 2.989), (-0.07542, 0.03618, 2.989), (-0.0816, 0.005128, 2.989), (-0.07542, -0.02592, 2.989), (-0.05783, -0.05224, 2.989), (-0.03151, -0.06983, 2.989), (-0.0004618, -0.07601, 2.989), (0.03059, -0.06983, 2.989), (0.05691, -0.05224, 2.989), (0.0745, -0.02592, 2.989), (0.08067, 0.005128, 2.989), (0.0745, 0.03618, 2.989), (0.05691, 0.0625, 2.989), (0.03059, 0.08009, 2.989), (-0.0004618, 0.05172, 3.042), (-0.01829, 0.04817, 3.042), (-0.03341, 0.03807, 3.042), (-0.04351, 0.02296, 3.042), (-0.04705, 0.005128, 3.042), (-0.04351, -0.0127, 3.042), (-0.03341, -0.02782, 3.042), (-0.01829, -0.03792, 3.042), (-0.0004618, -0.04146, 3.042), (0.01737, -0.03792, 3.042), (0.03248, -0.02782, 3.042), (0.04258, -0.0127, 3.042), (0.04613, 0.005128, 3.042), (0.04258, 0.02296, 3.042), (0.03248, 0.03807, 3.042), (0.01737, 0.04817, 3.042), (0.05455, -0.04988, 3.009), (0.07141, -0.02464, 3.009), (-0.07825, 0.005128, 3.009), (-0.07233, -0.02464, 3.009), (0.07733, 0.005128, 3.009), (-0.05547, -0.04988, 3.009), (0.07141, 0.0349, 3.009), (-0.03023, -0.06674, 3.009), (-0.0004618, 0.08292, 3.009), (-0.03023, 0.077, 3.009), (0.05455, 0.06014, 3.009), (-0.0004618, -0.07266, 3.009), (-0.05547, 0.06014, 3.009), (0.02931, 0.077, 3.009), (0.02931, -0.06674, 3.009), (-0.07233, 0.0349, 3.009), (0.07474, -0.02602, 3.001), (-0.07567, -0.02602, 3.001), (0.08094, 0.005128, 3.001), (-0.05802, -0.05243, 3.001), (0.07474, 0.03628, 3.001), (-0.03161, -0.07008, 3.001), (-0.03161, 0.08034, 3.001), (0.0571, 0.06269, 3.001), (-0.0004618, -0.07627, 3.001), (-0.05802, 0.06269, 3.001), (0.03069, 0.08034, 3.001), (0.03069, -0.07008, 3.001), (-0.07567, 0.03628, 3.001), (0.0571, -0.05243, 3.001), (-0.08186, 0.005128, 3.001), (-0.0004618, 0.08653, 3.001), (0.04966, -0.045, 3.024), (-0.07135, 0.005128, 3.024), (-0.0004618, 0.07602, 3.024), (0.06503, -0.022, 3.024), (-0.06595, -0.022, 3.024), (0.07043, 0.005128, 3.024), (-0.05059, -0.045, 3.024), (0.06503, 0.03226, 3.024), (-0.02759, -0.06036, 3.024), (-0.02759, 0.07062, 3.024), (0.04966, 0.05525, 3.024), (-0.0004618, -0.06576, 3.024), (-0.05059, 0.05525, 3.024), (0.02667, 0.07062, 3.024), (0.02667, -0.06036, 3.024), (-0.06595, 0.03226, 3.024), (-0.0004618, 0.0238, 3.057), (-0.007609, 0.02238, 3.057), (-0.01367, 0.01833, 3.057), (-0.01772, 0.01228, 3.057), (-0.01914, 0.005128, 3.057), (-0.01772, -0.002019, 3.057), (-0.01367, -0.008077, 3.057), (-0.007609, -0.01213, 3.057), (-0.0004618, -0.01355, 3.057), (0.006685, -0.01213, 3.057), (0.01274, -0.008077, 3.057), (0.01679, -0.002019, 3.057), (0.01821, 0.005128, 3.057), (0.01679, 0.01228, 3.057), (0.01274, 0.01833, 3.057), (0.006685, 0.02238, 3.057)], [], [(4, 20, 19, 3), (11, 27, 26, 10), (5, 21, 20, 4), (12, 28, 27, 11), (6, 22, 21, 5), (13, 29, 28, 12), (7, 23, 22, 6), (1, 17, 16, 0), (14, 30, 29, 13), (8, 24, 23, 7), (2, 18, 17, 1), (15, 31, 30, 14), (9, 25, 24, 8), (3, 19, 18, 2), (0, 16, 31, 15), (10, 26, 25, 9), (29, 45, 44, 28), (23, 39, 38, 22), (17, 33, 32, 16), (30, 46, 45, 29), (24, 40, 39, 23), (18, 34, 33, 17), (31, 47, 46, 30), (25, 41, 40, 24), (19, 35, 34, 18), (16, 32, 47, 31), (26, 42, 41, 25), (20, 36, 35, 19), (27, 43, 42, 26), (21, 37, 36, 20), (28, 44, 43, 27), (22, 38, 37, 21), (44, 60, 59, 43), (38, 54, 53, 37), (45, 61, 60, 44), (39, 55, 54, 38), (33, 49, 48, 32), (46, 62, 61, 45), (40, 56, 55, 39), (34, 50, 49, 33), (47, 63, 62, 46), (41, 57, 56, 40), (35, 51, 50, 34), (32, 48, 63, 47), (42, 58, 57, 41), (36, 52, 51, 35), (43, 59, 58, 42), (37, 53, 52, 36), (59, 75, 74, 58), (53, 69, 68, 52), (60, 76, 75, 59), (54, 70, 69, 53), (61, 77, 76, 60), (55, 71, 70, 54), (49, 65, 64, 48), (62, 78, 77, 61), (56, 72, 71, 55), (50, 66, 65, 49), (63, 79, 78, 62), (57, 73, 72, 56), (51, 67, 66, 50), (48, 64, 79, 63), (58, 74, 73, 57), (52, 68, 67, 51), (67, 83, 82, 66), (64, 80, 95, 79), (74, 90, 89, 73), (68, 84, 83, 67), (75, 91, 90, 74), (69, 85, 84, 68), (76, 92, 91, 75), (70, 86, 85, 69), (77, 93, 92, 76), (71, 87, 86, 70), (65, 81, 80, 64), (78, 94, 93, 77), (72, 88, 87, 71), (66, 82, 81, 65), (79, 95, 94, 78), (73, 89, 88, 72), (88, 104, 103, 87), (82, 98, 97, 81), (95, 111, 110, 94), (89, 105, 104, 88), (83, 99, 98, 82), (80, 96, 111, 95), (90, 106, 105, 89), (84, 100, 99, 83), (91, 107, 106, 90), (85, 101, 100, 84), (92, 108, 107, 91), (86, 102, 101, 85), (93, 109, 108, 92), (87, 103, 102, 86), (81, 97, 96, 80), (94, 110, 109, 93), (109, 125, 124, 108), (103, 119, 118, 102), (97, 113, 112, 96), (110, 126, 125, 109), (104, 120, 119, 103), (98, 114, 113, 97), (111, 127, 126, 110), (105, 121, 120, 104), (99, 115, 114, 98), (96, 112, 127, 111), (106, 122, 121, 105), (100, 116, 115, 99), (107, 123, 122, 106), (101, 117, 116, 100), (108, 124, 123, 107), (102, 118, 117, 101), (124, 140, 139, 123), (118, 134, 133, 117), (125, 141, 140, 124), (119, 135, 134, 118), (113, 129, 128, 112), (126, 142, 141, 125), (120, 136, 135, 119), (114, 130, 129, 113), (127, 143, 142, 126), (121, 137, 136, 120), (115, 131, 130, 114), (112, 128, 143, 127), (122, 138, 137, 121), (116, 132, 131, 115), (123, 139, 138, 122), (117, 133, 132, 116), (139, 155, 154, 138), (133, 149, 148, 132), (140, 156, 155, 139), (134, 150, 149, 133), (141, 157, 156, 140), (135, 151, 150, 134), (129, 145, 144, 128), (142, 158, 157, 141), (136, 152, 151, 135), (130, 146, 145, 129), (143, 159, 158, 142), (137, 153, 152, 136), (131, 147, 146, 130), (128, 144, 159, 143), (138, 154, 153, 137), (132, 148, 147, 131), (144, 160, 175, 159), (154, 170, 169, 153), (148, 164, 163, 147), (155, 171, 170, 154), (149, 165, 164, 148), (156, 172, 171, 155), (150, 166, 165, 149), (157, 173, 172, 156), (151, 167, 166, 150), (145, 161, 160, 144), (158, 174, 173, 157), (152, 168, 167, 151), (146, 162, 161, 145), (159, 175, 174, 158), (153, 169, 168, 152), (147, 163, 162, 146), (175, 191, 190, 174), (169, 185, 184, 168), (163, 179, 178, 162), (160, 176, 191, 175), (170, 186, 185, 169), (164, 180, 179, 163), (171, 187, 186, 170), (165, 181, 180, 164), (172, 188, 187, 171), (166, 182, 181, 165), (173, 189, 188, 172), (167, 183, 182, 166), (161, 177, 176, 160), (174, 190, 189, 173), (168, 184, 183, 167), (162, 178, 177, 161), (177, 193, 192, 176), (190, 206, 205, 189), (184, 200, 199, 183), (178, 194, 193, 177), (191, 207, 206, 190), (185, 201, 200, 184), (179, 195, 194, 178), (176, 192, 207, 191), (186, 202, 201, 185), (180, 196, 195, 179), (187, 203, 202, 186), (181, 197, 196, 180), (188, 204, 203, 187), (182, 198, 197, 181), (189, 205, 204, 188), (183, 199, 198, 182), (198, 214, 213, 197), (205, 221, 220, 204), (199, 215, 214, 198), (193, 209, 208, 192), (206, 222, 221, 205), (200, 216, 215, 199), (194, 210, 209, 193), (207, 223, 222, 206), (201, 217, 216, 200), (195, 211, 210, 194), (192, 208, 223, 207), (202, 218, 217, 201), (196, 212, 211, 195), (203, 219, 218, 202), (197, 213, 212, 196), (204, 220, 219, 203), (219, 235, 234, 218), (213, 229, 228, 212), (220, 236, 235, 219), (214, 230, 229, 213), (221, 237, 236, 220), (215, 231, 230, 214), (209, 225, 224, 208), (222, 238, 237, 221), (216, 232, 231, 215), (210, 226, 225, 209), (223, 239, 238, 222), (217, 233, 232, 216), (211, 227, 226, 210), (208, 224, 239, 223), (218, 234, 233, 217), (212, 228, 227, 211), (224, 240, 255, 239), (234, 250, 249, 233), (228, 244, 243, 227), (235, 251, 250, 234), (229, 245, 244, 228), (236, 252, 251, 235), (230, 246, 245, 229), (237, 253, 252, 236), (231, 247, 246, 230), (225, 241, 240, 224), (238, 254, 253, 237), (232, 248, 247, 231), (226, 242, 241, 225), (239, 255, 254, 238), (233, 249, 248, 232), (227, 243, 242, 226), (255, 271, 270, 254), (249, 265, 264, 248), (243, 259, 258, 242), (240, 256, 271, 255), (250, 266, 265, 249), (244, 260, 259, 243), (251, 267, 266, 250), (245, 261, 260, 244), (252, 268, 267, 251), (246, 262, 261, 245), (253, 269, 268, 252), (247, 263, 262, 246), (241, 257, 256, 240), (254, 270, 269, 253), (248, 264, 263, 247), (242, 258, 257, 241), (270, 286, 285, 269), (264, 280, 279, 263), (258, 274, 273, 257), (271, 287, 286, 270), (265, 281, 280, 264), (259, 275, 274, 258), (256, 272, 287, 271), (266, 282, 281, 265), (260, 276, 275, 259), (267, 283, 282, 266), (261, 277, 276, 260), (268, 284, 283, 267), (262, 278, 277, 261), (269, 285, 284, 268), (263, 279, 278, 262), (257, 273, 272, 256), (285, 301, 300, 284), (279, 295, 294, 278), (273, 289, 288, 272), (286, 302, 301, 285), (280, 296, 295, 279), (274, 290, 289, 273), (287, 303, 302, 286), (281, 297, 296, 280), (275, 291, 290, 274), (272, 288, 303, 287), (282, 298, 297, 281), (276, 292, 291, 275), (283, 299, 298, 282), (277, 293, 292, 276), (284, 300, 299, 283), (278, 294, 293, 277), (300, 316, 315, 299), (294, 310, 309, 293), (301, 317, 316, 300), (295, 311, 310, 294), (289, 305, 304, 288), (302, 318, 317, 301), (296, 312, 311, 295), (290, 306, 305, 289), (303, 319, 318, 302), (297, 313, 312, 296), (291, 307, 306, 290), (288, 304, 319, 303), (298, 314, 313, 297), (292, 308, 307, 291), (299, 315, 314, 298), (293, 309, 308, 292), (308, 324, 323, 307), (315, 331, 330, 314), (309, 325, 324, 308), (316, 332, 331, 315), (310, 326, 325, 309), (317, 333, 332, 316), (311, 327, 326, 310), (305, 321, 320, 304), (318, 334, 333, 317), (312, 328, 327, 311), (306, 322, 321, 305), (319, 335, 334, 318), (313, 329, 328, 312), (307, 323, 322, 306), (304, 320, 335, 319), (314, 330, 329, 313), (329, 345, 344, 328), (323, 339, 338, 322), (320, 336, 351, 335), (330, 346, 345, 329), (324, 340, 339, 323), (331, 347, 346, 330), (325, 341, 340, 324), (332, 348, 347, 331), (326, 342, 341, 325), (333, 349, 348, 332), (327, 343, 342, 326), (321, 337, 336, 320), (334, 350, 349, 333), (328, 344, 343, 327), (322, 338, 337, 321), (335, 351, 350, 334), (403, 363, 362, 400), (404, 357, 356, 401), (405, 364, 363, 403), (406, 358, 357, 404), (407, 365, 364, 405), (408, 359, 358, 406), (409, 353, 352, 402), (410, 366, 365, 407), (411, 360, 359, 408), (412, 354, 353, 409), (413, 367, 366, 410), (414, 361, 360, 411), (415, 355, 354, 412), (402, 352, 367, 413), (400, 362, 361, 414), (401, 356, 355, 415), (355, 419, 418, 354), (384, 369, 368, 397), (385, 371, 370, 398), (386, 372, 369, 384), (387, 373, 371, 385), (388, 374, 372, 386), (389, 375, 373, 387), (390, 377, 376, 399), (391, 378, 374, 388), (392, 379, 375, 389), (393, 380, 377, 390), (394, 381, 378, 391), (395, 382, 379, 392), (396, 383, 380, 393), (399, 376, 381, 394), (397, 368, 382, 395), (398, 370, 383, 396), (347, 384, 397, 346), (341, 385, 398, 340), (348, 386, 384, 347), (342, 387, 385, 341), (349, 388, 386, 348), (343, 389, 387, 342), (337, 390, 399, 336), (350, 391, 388, 349), (344, 392, 389, 343), (338, 393, 390, 337), (351, 394, 391, 350), (345, 395, 392, 344), (339, 396, 393, 338), (336, 399, 394, 351), (346, 397, 395, 345), (340, 398, 396, 339), (369, 403, 400, 368), (371, 404, 401, 370), (372, 405, 403, 369), (373, 406, 404, 371), (374, 407, 405, 372), (375, 408, 406, 373), (377, 409, 402, 376), (378, 410, 407, 374), (379, 411, 408, 375), (380, 412, 409, 377), (381, 413, 410, 378), (382, 414, 411, 379), (383, 415, 412, 380), (376, 402, 413, 381), (368, 400, 414, 382), (370, 401, 415, 383), (418, 419, 420, 421, 422, 423, 424, 425, 426, 427, 428, 429, 430, 431, 416, 417), (352, 416, 431, 367), (362, 426, 425, 361), (356, 420, 419, 355), (363, 427, 426, 362), (357, 421, 420, 356), (364, 428, 427, 363), (358, 422, 421, 357), (365, 429, 428, 364), (359, 423, 422, 358), (353, 417, 416, 352), (366, 430, 429, 365), (360, 424, 423, 359), (354, 418, 417, 353), (367, 431, 430, 366), (361, 425, 424, 360), (2, 1, 0, 15, 14, 13, 12, 11, 10, 9, 8, 7, 6, 5, 4, 3)])
me_circle_004.use_remesh_preserve_volume = False
me_circle_004.use_remesh_preserve_attributes = False
me_circle_004.use_mirror_vertex_groups = False
me_circle_004.update()
me_circle_003 = bpy.data.meshes.new('Circle.003')
me_circle_003.from_pydata([(0.0, 1.0, 0.0), (-0.3827, 0.9239, 0.0), (-0.7071, 0.7071, 0.0), (-0.9239, 0.3827, 0.0), (-1.0, -4.371e-08, 0.0), (-0.9239, -0.3827, 0.0), (-0.7071, -0.7071, 0.0), (-0.3827, -0.9239, 0.0), (-1.51e-07, -1.0, 0.0), (0.3827, -0.9239, 0.0), (0.7071, -0.7071, 0.0), (0.9239, -0.3827, 0.0), (1.0, 1.192e-08, 0.0), (0.9239, 0.3827, 0.0), (0.7071, 0.7071, 0.0), (0.3827, 0.9239, 0.0), (4.619e-09, 1.124, 0.1499), (-0.4301, 1.038, 0.1499), (-0.7948, 0.7948, 0.1499), (-1.038, 0.4301, 0.1499), (-1.124, -5.052e-08, 0.1499), (-1.038, -0.4301, 0.1499), (-0.7948, -0.7948, 0.1499), (-0.4301, -1.038, 0.1499), (-1.651e-07, -1.124, 0.1499), (0.4301, -1.038, 0.1499), (0.7948, -0.7948, 0.1499), (1.038, -0.4301, 0.1499), (1.124, 1.202e-08, 0.1499), (1.038, 0.4301, 0.1499), (0.7948, 0.7948, 0.1499), (0.4301, 1.038, 0.1499), (4.619e-09, 1.124, 0.2448), (-0.4301, 1.038, 0.2448), (-0.7948, 0.7948, 0.2448), (-1.038, 0.4301, 0.2448), (-1.124, -5.052e-08, 0.2448), (-1.038, -0.4301, 0.2448), (-0.7948, -0.7948, 0.2448), (-0.4301, -1.038, 0.2448), (-1.651e-07, -1.124, 0.2448), (0.4301, -1.038, 0.2448), (0.7948, -0.7948, 0.2448), (1.038, -0.4301, 0.2448), (1.124, 1.202e-08, 0.2448), (1.038, 0.4301, 0.2448), (0.7948, 0.7948, 0.2448), (0.4301, 1.038, 0.2448), (-1.13e-08, 0.7902, 0.3932), (-0.3024, 0.73, 0.3932), (-0.5587, 0.5587, 0.3932), (-0.73, 0.3024, 0.3932), (-0.7902, -3.072e-08, 0.3932), (-0.73, -0.3024, 0.3932), (-0.5587, -0.5587, 0.3932), (-0.3024, -0.73, 0.3932), (-1.306e-07, -0.7902, 0.3932), (0.3024, -0.73, 0.3932), (0.5587, -0.5587, 0.3932), (0.73, -0.3024, 0.3932), (0.7902, 1.324e-08, 0.3932), (0.73, 0.3024, 0.3932), (0.5587, 0.5587, 0.3932), (0.3024, 0.73, 0.3932), (-3.823e-08, 0.4452, 1.921), (-0.1704, 0.4113, 1.921), (-0.3148, 0.3148, 1.921), (-0.4113, 0.1704, 1.921), (-0.4452, -1.937e-08, 1.921), (-0.4113, -0.1704, 1.921), (-0.3148, -0.3148, 1.921), (-0.1704, -0.4113, 1.921), (-1.055e-07, -0.4452, 1.921), (0.1704, -0.4113, 1.921), (0.3148, -0.3148, 1.921), (0.4113, -0.1704, 1.921), (0.4452, 5.394e-09, 1.921), (0.4113, 0.1704, 1.921), (0.3148, 0.3148, 1.921), (0.1704, 0.4113, 1.921), (-2.707e-08, 0.5366, 2.004), (-0.2053, 0.4957, 2.004), (-0.3794, 0.3794, 2.004), (-0.4957, 0.2053, 2.004), (-0.5366, -2.275e-08, 2.004), (-0.4957, -0.2053, 2.004), (-0.3794, -0.3794, 2.004), (-0.2053, -0.4957, 2.004), (-1.081e-07, -0.5366, 2.004), (0.2053, -0.4957, 2.004), (0.3794, -0.3794, 2.004), (0.4957, -0.2053, 2.004), (0.5366, 7.106e-09, 2.004), (0.4957, 0.2053, 2.004), (0.3794, 0.3794, 2.004), (0.2053, 0.4957, 2.004), (-2.707e-08, 0.5366, 2.042), (-0.2053, 0.4957, 2.042), (-0.3794, 0.3794, 2.042), (-0.4957, 0.2053, 2.042), (-0.5366, -2.275e-08, 2.042), (-0.4957, -0.2053, 2.042), (-0.3794, -0.3794, 2.042), (-0.2053, -0.4957, 2.042), (-1.081e-07, -0.5366, 2.042), (0.2053, -0.4957, 2.042), (0.3794, -0.3794, 2.042), (0.4957, -0.2053, 2.042), (0.5366, 7.106e-09, 2.042), (0.4957, 0.2053, 2.042), (0.3794, 0.3794, 2.042), (0.2053, 0.4957, 2.042), (-3.982e-08, 0.3851, 2.088), (-0.1474, 0.3558, 2.088), (-0.2723, 0.2723, 2.088), (-0.3558, 0.1474, 2.088), (-0.3851, -1.051e-08, 2.088), (-0.3558, -0.1474, 2.088), (-0.2723, -0.2723, 2.088), (-0.1474, -0.3558, 2.088), (-9.797e-08, -0.3851, 2.088), (0.1474, -0.3558, 2.088), (0.2723, -0.2723, 2.088), (0.3558, -0.1474, 2.088), (0.3851, 1.091e-08, 2.088), (0.3558, 0.1474, 2.088), (0.2723, 0.2723, 2.088), (0.1474, 0.3558, 2.088), (-4.294e-08, 0.3392, 2.161), (-0.1298, 0.3133, 2.161), (-0.2398, 0.2398, 2.161), (-0.3133, 0.1298, 2.161), (-0.3392, -1.126e-08, 2.161), (-0.3133, -0.1298, 2.161), (-0.2398, -0.2398, 2.161), (-0.1298, -0.3133, 2.161), (-9.416e-08, -0.3392, 2.161), (0.1298, -0.3133, 2.161), (0.2398, -0.2398, 2.161), (0.3133, -0.1298, 2.161), (0.3392, 7.615e-09, 2.161), (0.3133, 0.1298, 2.161), (0.2398, 0.2398, 2.161), (0.1298, 0.3133, 2.161), (-4.294e-08, 0.3392, 2.161), (-0.1298, 0.3133, 2.161), (-0.2398, 0.2398, 2.161), (-0.3133, 0.1298, 2.161), (-0.3392, -1.126e-08, 2.161), (-0.3133, -0.1298, 2.161), (-0.2398, -0.2398, 2.161), (-0.1298, -0.3133, 2.161), (-9.416e-08, -0.3392, 2.161), (0.1298, -0.3133, 2.161), (0.2398, -0.2398, 2.161), (0.3133, -0.1298, 2.161), (0.3392, 7.615e-09, 2.161), (0.3133, 0.1298, 2.161), (0.2398, 0.2398, 2.161), (0.1298, 0.3133, 2.161), (-0.1681, 3.19e-08, 3.349), (-0.3248, 3.19e-08, 3.284), (-0.4593, 3.19e-08, 3.181), (-0.5626, 3.19e-08, 3.047), (-0.6274, 3.19e-08, 2.89), (-0.6496, 3.19e-08, 2.722), (-0.5626, 3.19e-08, 2.397), (-0.4593, 3.19e-08, 2.263), (-0.3248, 3.19e-08, 2.159), (-0.1681, 3.19e-08, 2.094), (-0.1553, 0.06434, 3.349), (-0.3001, 0.1243, 3.284), (-0.4244, 0.1758, 3.181), (-0.5197, 0.2153, 3.047), (-0.5797, 0.2401, 2.89), (-0.6001, 0.2486, 2.722), (-0.5797, 0.2401, 2.554), (-0.5197, 0.2153, 2.397), (-0.4244, 0.1758, 2.263), (-0.3001, 0.1243, 2.159), (-0.1553, 0.06434, 2.094), (-0.1189, 0.1189, 3.349), (-0.2297, 0.2297, 3.284), (-0.3248, 0.3248, 3.181), (-0.3978, 0.3978, 3.047), (-0.4437, 0.4437, 2.89), (-0.4593, 0.4593, 2.722), (-0.4437, 0.4437, 2.554), (-0.3978, 0.3978, 2.397), (-0.3248, 0.3248, 2.263), (-0.2297, 0.2297, 2.159), (-0.1189, 0.1189, 2.094), (-0.06434, 0.1553, 3.349), (-0.1243, 0.3001, 3.284), (-0.1758, 0.4244, 3.181), (-0.2153, 0.5197, 3.047), (-0.2401, 0.5797, 2.89), (-0.2486, 0.6001, 2.722), (-0.2401, 0.5797, 2.554), (-0.2153, 0.5197, 2.397), (-0.1758, 0.4244, 2.263), (-0.1243, 0.3001, 2.159), (-0.06434, 0.1553, 2.094), (-6.482e-07, 3.19e-08, 2.304), (-6.433e-07, 0.1681, 3.349), (-6.579e-07, 0.3248, 3.284), (-6.385e-07, 0.4593, 3.181), (-6.482e-07, 0.5626, 3.047), (-6.482e-07, 0.6274, 2.89), (-6.288e-07, 0.6496, 2.722), (-6.675e-07, 0.6274, 2.554), (-6.482e-07, 0.5626, 2.397), (-6.385e-07, 0.4593, 2.263), (-6.191e-07, 0.3248, 2.159), (-6.433e-07, 0.1681, 2.094), (0.06434, 0.1553, 3.349), (0.1243, 0.3001, 3.284), (0.1758, 0.4244, 3.181), (0.2153, 0.5197, 3.047), (0.2401, 0.5797, 2.89), (0.2486, 0.6001, 2.722), (0.2401, 0.5797, 2.554), (0.2153, 0.5197, 2.397), (0.1758, 0.4244, 2.263), (0.1243, 0.3001, 2.159), (0.06434, 0.1553, 2.094), (-8.27e-07, -1.47e-07, 3.371), (0.1189, 0.1189, 3.349), (0.2297, 0.2297, 3.284), (0.3248, 0.3248, 3.181), (0.3978, 0.3978, 3.047), (0.4437, 0.4437, 2.89), (0.4593, 0.4593, 2.722), (0.4437, 0.4437, 2.554), (0.3978, 0.3978, 2.397), (0.3248, 0.3248, 2.263), (0.2297, 0.2297, 2.159), (0.1189, 0.1189, 2.094), (0.1553, 0.06434, 3.349), (0.3001, 0.1243, 3.284), (0.4244, 0.1758, 3.181), (0.5197, 0.2153, 3.047), (0.5797, 0.2401, 2.89), (0.6001, 0.2486, 2.722), (0.5797, 0.2401, 2.554), (0.5197, 0.2153, 2.397), (0.4244, 0.1758, 2.263), (0.3001, 0.1243, 2.159), (0.1553, 0.06434, 2.327), (0.1681, 2.706e-08, 3.349), (0.3248, 4.158e-08, 3.284), (0.4593, 2.222e-08, 3.181), (0.5625, 3.19e-08, 3.047), (0.6274, 1.254e-08, 2.89), (0.6496, 1.254e-08, 2.722), (0.6274, 5.126e-08, 2.554), (0.5625, 3.19e-08, 2.397), (0.4593, 1.254e-08, 2.263), (0.3248, -1.65e-08, 2.159), (0.1681, 3.19e-08, 2.327), (0.1553, -0.06434, 3.349), (0.3001, -0.1243, 3.284), (0.4244, -0.1758, 3.181), (0.5197, -0.2153, 3.047), (0.5797, -0.2401, 2.89), (0.6001, -0.2486, 2.722), (0.5797, -0.2401, 2.554), (0.5197, -0.2153, 2.397), (0.4244, -0.1758, 2.263), (0.3001, -0.1243, 2.159), (0.1553, -0.06434, 2.327), (0.1189, -0.1189, 3.349), (0.2297, -0.2297, 3.284), (0.3248, -0.3248, 3.181), (0.3978, -0.3978, 3.047), (0.4437, -0.4437, 2.89), (0.4593, -0.4593, 2.722), (0.4437, -0.4437, 2.554), (0.3978, -0.3978, 2.397), (0.3248, -0.3248, 2.263), (0.2297, -0.2297, 2.159), (0.1189, -0.1189, 2.327), (0.06434, -0.1553, 3.349), (0.1243, -0.3001, 3.284), (0.1758, -0.4244, 3.181), (0.2153, -0.5197, 3.047), (0.2401, -0.5797, 2.89), (0.2486, -0.6001, 2.722), (0.2401, -0.5797, 2.554), (0.2153, -0.5197, 2.397), (0.1758, -0.4244, 2.263), (0.1243, -0.3001, 2.159), (0.06434, -0.1553, 2.327), (-6.579e-07, -0.1681, 3.349), (-6.385e-07, -0.3248, 3.284), (-6.579e-07, -0.4593, 3.181), (-6.288e-07, -0.5625, 3.047), (-6.675e-07, -0.6274, 2.89), (-7.063e-07, -0.6496, 2.722), (-6.288e-07, -0.6274, 2.554), (-6.288e-07, -0.5625, 2.397), (-6.579e-07, -0.4593, 2.263), (-6.966e-07, -0.3248, 2.159), (-6.482e-07, -0.1681, 2.327), (-0.06434, -0.1553, 3.349), (-0.1243, -0.3001, 3.284), (-0.1758, -0.4244, 3.181), (-0.2153, -0.5197, 3.047), (-0.2401, -0.5797, 2.89), (-0.2486, -0.6001, 2.722), (-0.2401, -0.5797, 2.554), (-0.2153, -0.5197, 2.397), (-0.1758, -0.4244, 2.263), (-0.1243, -0.3001, 2.159), (-0.06434, -0.1553, 2.094), (-0.1189, -0.1189, 3.349), (-0.2297, -0.2297, 3.284), (-0.3248, -0.3248, 3.181), (-0.3978, -0.3978, 3.047), (-0.4437, -0.4437, 2.89), (-0.4593, -0.4593, 2.722), (-0.4437, -0.4437, 2.554), (-0.3978, -0.3978, 2.397), (-0.3248, -0.3248, 2.263), (-0.2297, -0.2297, 2.159), (-0.1189, -0.1189, 2.094), (-0.1553, -0.06434, 3.349), (-0.3001, -0.1243, 3.284), (-0.4244, -0.1758, 3.181), (-0.5197, -0.2153, 3.047), (-0.5797, -0.2401, 2.89), (-0.6001, -0.2486, 2.722), (-0.5797, -0.2401, 2.554), (-0.5197, -0.2153, 2.397), (-0.4244, -0.1758, 2.263), (-0.3001, -0.1243, 2.159), (-0.1553, -0.06434, 2.094), (-0.6274, 1.254e-08, 2.554), (0.5032, 0.5032, 0.7048), (0.2723, 0.6575, 0.7048), (-1.255e-07, -0.7117, 0.7048), (0.2723, -0.6575, 0.7048), (-0.5032, 0.5032, 0.7048), (-0.6575, 0.2723, 0.7048), (-1.803e-08, 0.7117, 0.7048), (0.5032, -0.5032, 0.7048), (-0.7117, -2.713e-08, 0.7048), (0.6575, -0.2723, 0.7048), (-0.6575, -0.2723, 0.7048), (0.7117, 1.247e-08, 0.7048), (-0.5032, -0.5032, 0.7048), (0.6575, 0.2723, 0.7048), (-0.2723, -0.6575, 0.7048), (-0.2723, 0.6575, 0.7048)], [], [(15, 31, 30, 14), (9, 25, 24, 8), (3, 19, 18, 2), (0, 16, 31, 15), (10, 26, 25, 9), (4, 20, 19, 3), (11, 27, 26, 10), (5, 21, 20, 4), (12, 28, 27, 11), (6, 22, 21, 5), (13, 29, 28, 12), (7, 23, 22, 6), (1, 17, 16, 0), (14, 30, 29, 13), (8, 24, 23, 7), (2, 18, 17, 1), (27, 43, 42, 26), (21, 37, 36, 20), (28, 44, 43, 27), (22, 38, 37, 21), (29, 45, 44, 28), (23, 39, 38, 22), (17, 33, 32, 16), (30, 46, 45, 29), (24, 40, 39, 23), (18, 34, 33, 17), (31, 47, 46, 30), (25, 41, 40, 24), (19, 35, 34, 18), (16, 32, 47, 31), (26, 42, 41, 25), (20, 36, 35, 19), (32, 48, 63, 47), (42, 58, 57, 41), (36, 52, 51, 35), (43, 59, 58, 42), (37, 53, 52, 36), (44, 60, 59, 43), (38, 54, 53, 37), (45, 61, 60, 44), (39, 55, 54, 38), (33, 49, 48, 32), (46, 62, 61, 45), (40, 56, 55, 39), (34, 50, 49, 33), (47, 63, 62, 46), (41, 57, 56, 40), (35, 51, 50, 34), (339, 79, 78, 338), (341, 73, 72, 340), (343, 67, 66, 342), (344, 64, 79, 339), (345, 74, 73, 341), (346, 68, 67, 343), (347, 75, 74, 345), (348, 69, 68, 346), (349, 76, 75, 347), (350, 70, 69, 348), (351, 77, 76, 349), (352, 71, 70, 350), (353, 65, 64, 344), (338, 78, 77, 351), (340, 72, 71, 352), (342, 66, 65, 353), (78, 94, 93, 77), (72, 88, 87, 71), (66, 82, 81, 65), (79, 95, 94, 78), (73, 89, 88, 72), (67, 83, 82, 66), (64, 80, 95, 79), (74, 90, 89, 73), (68, 84, 83, 67), (75, 91, 90, 74), (69, 85, 84, 68), (76, 92, 91, 75), (70, 86, 85, 69), (77, 93, 92, 76), (71, 87, 86, 70), (65, 81, 80, 64), (93, 109, 108, 92), (87, 103, 102, 86), (81, 97, 96, 80), (94, 110, 109, 93), (88, 104, 103, 87), (82, 98, 97, 81), (95, 111, 110, 94), (89, 105, 104, 88), (83, 99, 98, 82), (80, 96, 111, 95), (90, 106, 105, 89), (84, 100, 99, 83), (91, 107, 106, 90), (85, 101, 100, 84), (92, 108, 107, 91), (86, 102, 101, 85), (108, 124, 123, 107), (102, 118, 117, 101), (109, 125, 124, 108), (103, 119, 118, 102), (97, 113, 112, 96), (110, 126, 125, 109), (104, 120, 119, 103), (98, 114, 113, 97), (111, 127, 126, 110), (105, 121, 120, 104), (99, 115, 114, 98), (96, 112, 127, 111), (106, 122, 121, 105), (100, 116, 115, 99), (107, 123, 122, 106), (101, 117, 116, 100), (116, 132, 131, 115), (123, 139, 138, 122), (117, 133, 132, 116), (124, 140, 139, 123), (118, 134, 133, 117), (125, 141, 140, 124), (119, 135, 134, 118), (113, 129, 128, 112), (126, 142, 141, 125), (120, 136, 135, 119), (114, 130, 129, 113), (127, 143, 142, 126), (121, 137, 136, 120), (115, 131, 130, 114), (112, 128, 143, 127), (122, 138, 137, 121), (137, 153, 152, 136), (131, 147, 146, 130), (128, 144, 159, 143), (138, 154, 153, 137), (132, 148, 147, 131), (139, 155, 154, 138), (133, 149, 148, 132), (140, 156, 155, 139), (134, 150, 149, 133), (141, 157, 156, 140), (135, 151, 150, 134), (129, 145, 144, 128), (142, 158, 157, 141), (136, 152, 151, 135), (130, 146, 145, 129), (143, 159, 158, 142), (167, 166, 177, 178), (162, 161, 171, 172), (168, 167, 178, 179), (163, 162, 172, 173), (164, 163, 173, 174), (165, 164, 174, 175), (161, 160, 170, 171), (172, 171, 182, 183), (179, 178, 189, 190), (173, 172, 183, 184), (174, 173, 184, 185), (175, 174, 185, 186), (176, 175, 186, 187), (177, 176, 187, 188), (171, 170, 181, 182), (178, 177, 188, 189), (189, 188, 199, 200), (183, 182, 193, 194), (190, 189, 200, 201), (184, 183, 194, 195), (185, 184, 195, 196), (186, 185, 196, 197), (187, 186, 197, 198), (188, 187, 198, 199), (182, 181, 192, 193), (200, 199, 211, 212), (194, 193, 205, 206), (201, 200, 212, 213), (195, 194, 206, 207), (196, 195, 207, 208), (197, 196, 208, 209), (198, 197, 209, 210), (199, 198, 210, 211), (193, 192, 204, 205), (205, 204, 215, 216), (212, 211, 222, 223), (206, 205, 216, 217), (213, 212, 223, 224), (207, 206, 217, 218), (208, 207, 218, 219), (209, 208, 219, 220), (210, 209, 220, 221), (211, 210, 221, 222), (222, 221, 233, 234), (216, 215, 227, 228), (223, 222, 234, 235), (217, 216, 228, 229), (224, 223, 235, 236), (218, 217, 229, 230), (219, 218, 230, 231), (220, 219, 231, 232), (221, 220, 232, 233), (234, 233, 244, 245), (228, 227, 238, 239), (235, 234, 245, 246), (229, 228, 239, 240), (236, 235, 246, 247), (230, 229, 240, 241), (231, 230, 241, 242), (232, 231, 242, 243), (233, 232, 243, 244), (245, 244, 255, 256), (239, 238, 249, 250), (246, 245, 256, 257), (240, 239, 250, 251), (247, 246, 257, 258), (241, 240, 251, 252), (242, 241, 252, 253), (243, 242, 253, 254), (244, 243, 254, 255), (255, 254, 265, 266), (256, 255, 266, 267), (250, 249, 260, 261), (257, 256, 267, 268), (251, 250, 261, 262), (258, 257, 268, 269), (252, 251, 262, 263), (253, 252, 263, 264), (254, 253, 264, 265), (266, 265, 276, 277), (267, 266, 277, 278), (261, 260, 271, 272), (268, 267, 278, 279), (262, 261, 272, 273), (269, 268, 279, 280), (263, 262, 273, 274), (264, 263, 274, 275), (265, 264, 275, 276), (277, 276, 287, 288), (278, 277, 288, 289), (272, 271, 282, 283), (279, 278, 289, 290), (273, 272, 283, 284), (280, 279, 290, 291), (274, 273, 284, 285), (275, 274, 285, 286), (276, 275, 286, 287), (287, 286, 297, 298), (288, 287, 298, 299), (289, 288, 299, 300), (283, 282, 293, 294), (290, 289, 300, 301), (284, 283, 294, 295), (291, 290, 301, 302), (285, 284, 295, 296), (286, 285, 296, 297), (298, 297, 308, 309), (299, 298, 309, 310), (300, 299, 310, 311), (294, 293, 304, 305), (301, 300, 311, 312), (295, 294, 305, 306), (302, 301, 312, 313), (296, 295, 306, 307), (297, 296, 307, 308), (309, 308, 319, 320), (310, 309, 320, 321), (311, 310, 321, 322), (305, 304, 315, 316), (312, 311, 322, 323), (306, 305, 316, 317), (313, 312, 323, 324), (307, 306, 317, 318), (308, 307, 318, 319), (319, 318, 329, 330), (320, 319, 330, 331), (321, 320, 331, 332), (322, 321, 332, 333), (316, 315, 326, 327), (323, 322, 333, 334), (317, 316, 327, 328), (324, 323, 334, 335), (318, 317, 328, 329), (203, 169, 180), (337, 165, 175, 176), (160, 226, 170), (166, 337, 176, 177), (203, 180, 191), (170, 226, 181), (203, 191, 202), (181, 226, 192), (203, 202, 214), (192, 226, 204), (203, 214, 225), (204, 226, 215), (203, 225, 237), (215, 226, 227), (227, 226, 238), (238, 226, 249), (203, 248, 259), (249, 226, 260), (203, 259, 270), (260, 226, 271), (203, 270, 281), (271, 226, 282), (203, 281, 292), (203, 292, 303), (282, 226, 293), (203, 303, 314), (293, 226, 304), (203, 314, 325), (304, 226, 315), (203, 325, 336), (315, 226, 326), (330, 329, 163, 164), (203, 336, 169), (331, 330, 164, 165), (332, 331, 165, 337), (326, 226, 160), (333, 332, 337, 166), (327, 326, 160, 161), (334, 333, 166, 167), (328, 327, 161, 162), (335, 334, 167, 168), (329, 328, 162, 163), (63, 339, 338, 62), (57, 341, 340, 56), (51, 343, 342, 50), (48, 344, 339, 63), (58, 345, 341, 57), (52, 346, 343, 51), (59, 347, 345, 58), (53, 348, 346, 52), (60, 349, 347, 59), (54, 350, 348, 53), (61, 351, 349, 60), (55, 352, 350, 54), (49, 353, 344, 48), (62, 338, 351, 61), (56, 340, 352, 55), (50, 342, 353, 49), (1, 0, 15, 14, 13, 12, 11, 10, 9, 8, 7, 6, 5, 4, 3, 2)])
me_circle_003.use_remesh_preserve_volume = False
me_circle_003.use_remesh_preserve_attributes = False
me_circle_003.use_mirror_vertex_groups = False
me_circle_003.update()
me_circle_002 = bpy.data.meshes.new('Circle.002')
me_circle_002.from_pydata([(-1.639e-08, 0.7191, 0.03945), (-0.2752, 0.6644, 0.03945), (-0.5085, 0.5085, 0.03945), (-0.6644, 0.2752, 0.03945), (-0.7191, -2.446e-08, 0.03945), (-0.6644, -0.2752, 0.03945), (-0.5085, -0.5085, 0.03945), (-0.2752, -0.6644, 0.03945), (-1.25e-07, -0.7191, 0.03945), (0.2752, -0.6644, 0.03945), (0.5085, -0.5085, 0.03945), (0.6644, -0.2752, 0.03945), (0.7191, 1.555e-08, 0.03945), (0.6644, 0.2752, 0.03945), (0.5085, 0.5085, 0.03945), (0.2752, 0.6644, 0.03945), (-1.258e-08, 0.8215, 0.1663), (-0.3144, 0.7589, 0.1663), (-0.5809, 0.5809, 0.1663), (-0.7589, 0.3144, 0.1663), (-0.8215, -3.008e-08, 0.1663), (-0.7589, -0.3144, 0.1663), (-0.5809, -0.5809, 0.1663), (-0.3144, -0.7589, 0.1663), (-1.366e-07, -0.8215, 0.1663), (0.3144, -0.7589, 0.1663), (0.5809, -0.5809, 0.1663), (0.7589, -0.3144, 0.1663), (0.8215, 1.563e-08, 0.1663), (0.7589, 0.3144, 0.1663), (0.5809, 0.5809, 0.1663), (0.3144, 0.7589, 0.1663), (-1.258e-08, 0.8215, 0.2155), (-0.3144, 0.7589, 0.2155), (-0.5809, 0.5809, 0.2155), (-0.7589, 0.3144, 0.2155), (-0.8215, -3.008e-08, 0.2155), (-0.7589, -0.3144, 0.2155), (-0.5809, -0.5809, 0.2155), (-0.3144, -0.7589, 0.2155), (-1.366e-07, -0.8215, 0.2155), (0.3144, -0.7589, 0.2155), (0.5809, -0.5809, 0.2155), (0.7589, -0.3144, 0.2155), (0.8215, 1.563e-08, 0.2155), (0.7589, 0.3144, 0.2155), (0.5809, 0.5809, 0.2155), (0.3144, 0.7589, 0.2155), (-0.009065, 0.584, 0.4598), (-0.2275, 0.5406, 0.4598), (-0.4126, 0.4168, 0.4598), (-0.5364, 0.2317, 0.4598), (-0.5798, 0.01328, 0.4598), (-0.5364, -0.2051, 0.4598), (-0.4126, -0.3903, 0.4598), (-0.2275, -0.514, 0.4598), (-0.009065, -0.5575, 0.4598), (0.2093, -0.514, 0.4598), (0.3945, -0.3903, 0.4598), (0.5182, -0.2051, 0.4598), (0.5617, 0.01328, 0.4598), (0.5182, 0.2317, 0.4598), (0.3945, 0.4168, 0.4598), (0.2093, 0.5406, 0.4598), (-0.009065, 0.661, 0.5735), (-0.2569, 0.6117, 0.5735), (-0.467, 0.4713, 0.5735), (-0.6074, 0.2611, 0.5735), (-0.6568, 0.01328, 0.5735), (-0.6074, -0.2346, 0.5735), (-0.467, -0.4447, 0.5735), (-0.2569, -0.5851, 0.5735), (-0.009065, -0.6344, 0.5735), (0.2388, -0.5851, 0.5735), (0.4489, -0.4447, 0.5735), (0.5893, -0.2346, 0.5735), (0.6386, 0.01328, 0.5735), (0.5893, 0.2611, 0.5735), (0.4489, 0.4713, 0.5735), (0.2388, 0.6117, 0.5735), (-0.009065, 0.2701, 2.5), (-0.1073, 0.2506, 2.5), (-0.1907, 0.1949, 2.5), (-0.2463, 0.1116, 2.5), (-0.2659, 0.01328, 2.5), (-0.2463, -0.08501, 2.5), (-0.1907, -0.1683, 2.5), (-0.1073, -0.224, 2.5), (-0.009065, -0.2436, 2.5), (0.08922, -0.224, 2.5), (0.1725, -0.1683, 2.5), (0.2282, -0.08501, 2.5), (0.2478, 0.01328, 2.5), (0.2282, 0.1116, 2.5), (0.1725, 0.1949, 2.5), (0.08922, 0.2506, 2.5), (-0.009065, 0.4189, 2.628), (-0.1643, 0.388, 2.628), (-0.2959, 0.3001, 2.628), (-0.3838, 0.1685, 2.628), (-0.4147, 0.01328, 2.628), (-0.3838, -0.1419, 2.628), (-0.2959, -0.2735, 2.628), (-0.1643, -0.3614, 2.628), (-0.009065, -0.3923, 2.628), (0.1461, -0.3614, 2.628), (0.2777, -0.2735, 2.628), (0.3656, -0.1419, 2.628), (0.3965, 0.01328, 2.628), (0.3656, 0.1685, 2.628), (0.2777, 0.3001, 2.628), (0.1461, 0.388, 2.628), (-0.009065, 0.4189, 2.704), (-0.1643, 0.388, 2.704), (-0.2959, 0.3001, 2.704), (-0.3838, 0.1685, 2.704), (-0.4147, 0.01328, 2.704), (-0.3838, -0.1419, 2.704), (-0.2959, -0.2735, 2.704), (-0.1643, -0.3614, 2.704), (-0.009065, -0.3923, 2.704), (0.1461, -0.3614, 2.704), (0.2777, -0.2735, 2.704), (0.3656, -0.1419, 2.704), (0.3965, 0.01328, 2.704), (0.3656, 0.1685, 2.704), (0.2777, 0.3001, 2.704), (0.1461, 0.388, 2.704), (-0.009065, 0.2363, 2.763), (-0.09441, 0.2193, 2.763), (-0.1668, 0.171, 2.763), (-0.2151, 0.09863, 2.763), (-0.2321, 0.01328, 2.763), (-0.2151, -0.07207, 2.763), (-0.1668, -0.1444, 2.763), (-0.09441, -0.1928, 2.763), (-0.009065, -0.2097, 2.763), (0.07628, -0.1928, 2.763), (0.1486, -0.1444, 2.763), (0.197, -0.07207, 2.763), (0.214, 0.01328, 2.763), (0.197, 0.09863, 2.763), (0.1486, 0.171, 2.763), (0.07628, 0.2193, 2.763), (-0.009065, 0.2634, 2.837), (-0.1048, 0.2443, 2.837), (-0.1859, 0.1901, 2.837), (-0.2401, 0.109, 2.837), (-0.2591, 0.01328, 2.837), (-0.2401, -0.08242, 2.837), (-0.1859, -0.1636, 2.837), (-0.1048, -0.2178, 2.837), (-0.009065, -0.2368, 2.837), (0.08664, -0.2178, 2.837), (0.1678, -0.1636, 2.837), (0.222, -0.08242, 2.837), (0.241, 0.01328, 2.837), (0.222, 0.109, 2.837), (0.1678, 0.1901, 2.837), (0.08664, 0.2443, 2.837), (-0.009065, 0.4253, 3.252), (-0.1667, 0.3939, 3.252), (-0.3004, 0.3046, 3.252), (-0.3897, 0.1709, 3.252), (-0.4211, 0.01328, 3.252), (-0.3897, -0.1444, 3.252), (-0.3004, -0.2781, 3.252), (-0.1667, -0.3674, 3.252), (-0.009065, -0.3987, 3.252), (0.1486, -0.3674, 3.252), (0.2823, -0.2781, 3.252), (0.3716, -0.1444, 3.252), (0.4029, 0.01328, 3.252), (0.3716, 0.1709, 3.252), (0.2823, 0.3046, 3.252), (0.1486, 0.3939, 3.252), (-0.009065, 0.4253, 3.316), (-0.1667, 0.3939, 3.316), (-0.3004, 0.3046, 3.316), (-0.3897, 0.1709, 3.316), (-0.4211, 0.01328, 3.316), (-0.3897, -0.1444, 3.316), (-0.3004, -0.2781, 3.316), (-0.1667, -0.3674, 3.316), (-0.009065, -0.3987, 3.316), (0.1486, -0.3674, 3.316), (0.2823, -0.2781, 3.316), (0.3716, -0.1444, 3.316), (0.4029, 0.01328, 3.316), (0.3716, 0.1709, 3.316), (0.2823, 0.3046, 3.316), (0.1486, 0.3939, 3.316), (-0.009065, 0.1731, 3.385), (-0.07022, 0.1609, 3.385), (-0.1221, 0.1263, 3.385), (-0.1567, 0.07443, 3.385), (-0.1689, 0.01328, 3.385), (-0.1567, -0.04787, 3.385), (-0.1221, -0.09971, 3.385), (-0.07022, -0.1344, 3.385), (-0.009065, -0.1465, 3.385), (0.05209, -0.1344, 3.385), (0.1039, -0.09971, 3.385), (0.1386, -0.04787, 3.385), (0.1507, 0.01328, 3.385), (0.1386, 0.07443, 3.385), (0.1039, 0.1263, 3.385), (0.05209, 0.1609, 3.385), (-0.06203, 0.06624, 3.644), (-0.06203, -0.03968, 3.644), (0.0439, -0.03968, 3.644), (0.0439, 0.06624, 3.644), (-0.06203, 0.06624, 3.741), (-0.06203, -0.03968, 3.741), (0.0439, -0.03968, 3.741), (0.0439, 0.06624, 3.741), (-0.08851, 0.2662, 3.619), (0.07038, 0.2662, 3.619), (-0.08851, 0.2662, 3.765), (0.07038, 0.2662, 3.765), (-0.08851, -0.2397, 3.619), (0.07038, -0.2397, 3.619), (-0.08851, -0.2397, 3.765), (0.07038, -0.2397, 3.765), (-0.08851, 0.09272, 3.941), (-0.08851, -0.06617, 3.941), (0.07038, -0.06617, 3.941), (0.07038, 0.09272, 3.941), (0.4355, -0.1709, 0.9388), (0.3312, -0.327, 0.9388), (-0.4536, -0.1709, 0.9388), (-0.4903, 0.01328, 0.9388), (0.4721, 0.01328, 0.9388), (-0.3493, -0.327, 0.9388), (0.4355, 0.1974, 0.9388), (-0.1932, -0.4313, 0.9388), (-0.1932, 0.4578, 0.9388), (-0.009065, 0.4945, 0.9388), (0.3312, 0.3535, 0.9388), (-0.009065, -0.4679, 0.9388), (-0.3493, 0.3535, 0.9388), (0.1751, 0.4578, 0.9388), (0.1751, -0.4313, 0.9388), (-0.4536, 0.1974, 0.9388)], [], [(11, 12, 28, 27), (5, 6, 22, 21), (12, 13, 29, 28), (6, 7, 23, 22), (0, 1, 17, 16), (13, 14, 30, 29), (7, 8, 24, 23), (1, 2, 18, 17), (14, 15, 31, 30), (8, 9, 25, 24), (2, 3, 19, 18), (15, 0, 16, 31), (9, 10, 26, 25), (3, 4, 20, 19), (10, 11, 27, 26), (4, 5, 21, 20), (29, 30, 46, 45), (23, 24, 40, 39), (17, 18, 34, 33), (30, 31, 47, 46), (24, 25, 41, 40), (18, 19, 35, 34), (31, 16, 32, 47), (25, 26, 42, 41), (19, 20, 36, 35), (26, 27, 43, 42), (20, 21, 37, 36), (27, 28, 44, 43), (21, 22, 38, 37), (28, 29, 45, 44), (22, 23, 39, 38), (16, 17, 33, 32), (44, 45, 61, 60), (38, 39, 55, 54), (32, 33, 49, 48), (45, 46, 62, 61), (39, 40, 56, 55), (33, 34, 50, 49), (46, 47, 63, 62), (40, 41, 57, 56), (34, 35, 51, 50), (47, 32, 48, 63), (41, 42, 58, 57), (35, 36, 52, 51), (42, 43, 59, 58), (36, 37, 53, 52), (43, 44, 60, 59), (37, 38, 54, 53), (59, 60, 76, 75), (53, 54, 70, 69), (60, 61, 77, 76), (54, 55, 71, 70), (48, 49, 65, 64), (61, 62, 78, 77), (55, 56, 72, 71), (49, 50, 66, 65), (62, 63, 79, 78), (56, 57, 73, 72), (50, 51, 67, 66), (63, 48, 64, 79), (57, 58, 74, 73), (51, 52, 68, 67), (58, 59, 75, 74), (52, 53, 69, 68), (229, 228, 91, 90), (231, 230, 85, 84), (228, 232, 92, 91), (230, 233, 86, 85), (232, 234, 93, 92), (233, 235, 87, 86), (237, 236, 81, 80), (234, 238, 94, 93), (235, 239, 88, 87), (236, 240, 82, 81), (238, 241, 95, 94), (239, 242, 89, 88), (240, 243, 83, 82), (241, 237, 80, 95), (242, 229, 90, 89), (243, 231, 84, 83), (95, 80, 96, 111), (89, 90, 106, 105), (83, 84, 100, 99), (90, 91, 107, 106), (84, 85, 101, 100), (91, 92, 108, 107), (85, 86, 102, 101), (92, 93, 109, 108), (86, 87, 103, 102), (80, 81, 97, 96), (93, 94, 110, 109), (87, 88, 104, 103), (81, 82, 98, 97), (94, 95, 111, 110), (88, 89, 105, 104), (82, 83, 99, 98), (97, 98, 114, 113), (110, 111, 127, 126), (104, 105, 121, 120), (98, 99, 115, 114), (111, 96, 112, 127), (105, 106, 122, 121), (99, 100, 116, 115), (106, 107, 123, 122), (100, 101, 117, 116), (107, 108, 124, 123), (101, 102, 118, 117), (108, 109, 125, 124), (102, 103, 119, 118), (96, 97, 113, 112), (109, 110, 126, 125), (103, 104, 120, 119), (118, 119, 135, 134), (112, 113, 129, 128), (125, 126, 142, 141), (119, 120, 136, 135), (113, 114, 130, 129), (126, 127, 143, 142), (120, 121, 137, 136), (114, 115, 131, 130), (127, 112, 128, 143), (121, 122, 138, 137), (115, 116, 132, 131), (122, 123, 139, 138), (116, 117, 133, 132), (123, 124, 140, 139), (117, 118, 134, 133), (124, 125, 141, 140), (139, 140, 156, 155), (133, 134, 150, 149), (140, 141, 157, 156), (134, 135, 151, 150), (128, 129, 145, 144), (141, 142, 158, 157), (135, 136, 152, 151), (129, 130, 146, 145), (142, 143, 159, 158), (136, 137, 153, 152), (130, 131, 147, 146), (143, 128, 144, 159), (137, 138, 154, 153), (131, 132, 148, 147), (138, 139, 155, 154), (132, 133, 149, 148), (154, 155, 171, 170), (148, 149, 165, 164), (155, 156, 172, 171), (149, 150, 166, 165), (156, 157, 173, 172), (150, 151, 167, 166), (144, 145, 161, 160), (157, 158, 174, 173), (151, 152, 168, 167), (145, 146, 162, 161), (158, 159, 175, 174), (152, 153, 169, 168), (146, 147, 163, 162), (159, 144, 160, 175), (153, 154, 170, 169), (147, 148, 164, 163), (175, 160, 176, 191), (169, 170, 186, 185), (163, 164, 180, 179), (170, 171, 187, 186), (164, 165, 181, 180), (171, 172, 188, 187), (165, 166, 182, 181), (172, 173, 189, 188), (166, 167, 183, 182), (160, 161, 177, 176), (173, 174, 190, 189), (167, 168, 184, 183), (161, 162, 178, 177), (174, 175, 191, 190), (168, 169, 185, 184), (162, 163, 179, 178), (190, 191, 207, 206), (184, 185, 201, 200), (178, 179, 195, 194), (191, 176, 192, 207), (185, 186, 202, 201), (179, 180, 196, 195), (186, 187, 203, 202), (180, 181, 197, 196), (187, 188, 204, 203), (181, 182, 198, 197), (188, 189, 205, 204), (182, 183, 199, 198), (176, 177, 193, 192), (189, 190, 206, 205), (183, 184, 200, 199), (177, 178, 194, 193), (198, 194, 206, 202), (210, 214, 223, 221), (198, 202, 210, 209), (202, 206, 211, 210), (206, 194, 208, 211), (194, 198, 209, 208), (215, 212, 224, 227), (210, 211, 215, 214), (208, 212, 218, 216), (208, 209, 213, 212), (217, 216, 218, 219), (212, 215, 219, 218), (215, 211, 217, 219), (211, 208, 216, 217), (220, 221, 223, 222), (213, 209, 220, 222), (209, 210, 221, 220), (214, 213, 222, 223), (225, 226, 227, 224), (212, 213, 225, 224), (213, 214, 226, 225), (214, 215, 227, 226), (74, 75, 228, 229), (68, 69, 230, 231), (75, 76, 232, 228), (69, 70, 233, 230), (76, 77, 234, 232), (70, 71, 235, 233), (64, 65, 236, 237), (77, 78, 238, 234), (71, 72, 239, 235), (65, 66, 240, 236), (78, 79, 241, 238), (72, 73, 242, 239), (66, 67, 243, 240), (79, 64, 237, 241), (73, 74, 229, 242), (67, 68, 231, 243), (197, 198, 194, 195, 196), (201, 202, 198, 199, 200), (205, 206, 202, 203, 204), (206, 207, 192, 193, 194), (2, 1, 0, 15, 14, 13, 12, 11, 10, 9, 8, 7, 6, 5, 4, 3)])
me_circle_002.use_remesh_preserve_volume = False
me_circle_002.use_remesh_preserve_attributes = False
me_circle_002.use_mirror_vertex_groups = False
me_circle_002.update()
me_circle_001 = bpy.data.meshes.new('Circle.001')
me_circle_001.from_pydata([(3.387e-05, 0.7952, 0.004102), (-0.3043, 0.7347, 0.004102), (-0.5623, 0.5623, 0.004102), (-0.7347, 0.3043, 0.004102), (-0.7952, -3.361e-06, 0.004102), (-0.7347, -0.3043, 0.004102), (-0.5623, -0.5623, 0.004102), (-0.3043, -0.7347, 0.004102), (3.375e-05, -0.7952, 0.004102), (0.3044, -0.7347, 0.004102), (0.5624, -0.5623, 0.004102), (0.7347, -0.3043, 0.004102), (0.7953, -3.317e-06, 0.004102), (0.7347, 0.3043, 0.004102), (0.5624, 0.5623, 0.004102), (0.3044, 0.7347, 0.004102), (3.387e-05, 0.8827, 0.1285), (-0.3378, 0.8155, 0.1285), (-0.6241, 0.6242, 0.1285), (-0.8155, 0.3378, 0.1285), (-0.8827, -3.366e-06, 0.1285), (-0.8155, -0.3378, 0.1285), (-0.6241, -0.6242, 0.1285), (-0.3378, -0.8155, 0.1285), (3.373e-05, -0.8827, 0.1285), (0.3378, -0.8155, 0.1285), (0.6242, -0.6242, 0.1285), (0.8155, -0.3378, 0.1285), (0.8827, -3.317e-06, 0.1285), (0.8155, 0.3378, 0.1285), (0.6242, 0.6242, 0.1285), (0.3378, 0.8155, 0.1285), (0.002364, 0.805, 0.1618), (-0.3058, 0.7437, 0.1618), (-0.567, 0.5691, 0.1618), (-0.7416, 0.3079, 0.1618), (-0.8028, -0.0002323, 0.1618), (-0.7416, -0.3084, 0.1618), (-0.567, -0.5696, 0.1618), (-0.3058, -0.7442, 0.1618), (0.002364, -0.8054, 0.1618), (0.3105, -0.7442, 0.1618), (0.5717, -0.5696, 0.1618), (0.7463, -0.3084, 0.1618), (0.8076, -0.0002323, 0.1618), (0.7463, 0.3079, 0.1618), (0.5717, 0.5691, 0.1618), (0.3105, 0.7437, 0.1618), (0.002432, 0.5004, 0.357), (-0.1891, 0.4623, 0.357), (-0.3516, 0.3537, 0.357), (-0.4601, 0.1913, 0.357), (-0.4982, -0.0002389, 0.357), (-0.4601, -0.1918, 0.357), (-0.3516, -0.3542, 0.357), (-0.1891, -0.4627, 0.357), (0.002432, -0.5009, 0.357), (0.194, -0.4627, 0.357), (0.3564, -0.3542, 0.357), (0.4649, -0.1918, 0.357), (0.503, -0.0002389, 0.357), (0.4649, 0.1913, 0.357), (0.3564, 0.3537, 0.357), (0.194, 0.4623, 0.357), (0.002432, 0.31, 2.124), (-0.1163, 0.2864, 2.124), (-0.2169, 0.2191, 2.124), (-0.2842, 0.1185, 2.124), (-0.3078, -0.0002389, 2.124), (-0.2842, -0.119, 2.124), (-0.2169, -0.2196, 2.124), (-0.1163, -0.2869, 2.124), (0.002432, -0.3105, 2.124), (0.1212, -0.2869, 2.124), (0.2218, -0.2196, 2.124), (0.2891, -0.119, 2.124), (0.3127, -0.0002389, 2.124), (0.2891, 0.1185, 2.124), (0.2218, 0.2191, 2.124), (0.1212, 0.2864, 2.124), (0.002432, 0.4884, 2.264), (-0.1846, 0.4512, 2.264), (-0.3431, 0.3453, 2.264), (-0.4491, 0.1868, 2.264), (-0.4863, -0.0002389, 2.264), (-0.4491, -0.1872, 2.264), (-0.3431, -0.3458, 2.264), (-0.1846, -0.4517, 2.264), (0.002432, -0.4889, 2.264), (0.1894, -0.4517, 2.264), (0.348, -0.3458, 2.264), (0.4539, -0.1872, 2.264), (0.4911, -0.0002389, 2.264), (0.4539, 0.1868, 2.264), (0.348, 0.3453, 2.264), (0.1894, 0.4512, 2.264), (0.002432, 0.4884, 2.299), (-0.1846, 0.4512, 2.299), (-0.3431, 0.3453, 2.299), (-0.4491, 0.1868, 2.299), (-0.4863, -0.0002389, 2.299), (-0.4491, -0.1872, 2.299), (-0.3431, -0.3458, 2.299), (-0.1846, -0.4517, 2.299), (0.002432, -0.4889, 2.299), (0.1894, -0.4517, 2.299), (0.348, -0.3458, 2.299), (0.4539, -0.1872, 2.299), (0.4911, -0.0002389, 2.299), (0.4539, 0.1868, 2.299), (0.348, 0.3453, 2.299), (0.1894, 0.4512, 2.299), (0.002432, 0.3124, 2.369), (-0.1172, 0.2886, 2.369), (-0.2186, 0.2208, 2.369), (-0.2864, 0.1194, 2.369), (-0.3102, -0.0002389, 2.369), (-0.2864, -0.1199, 2.369), (-0.2186, -0.2213, 2.369), (-0.1172, -0.2891, 2.369), (0.002432, -0.3129, 2.369), (0.1221, -0.2891, 2.369), (0.2235, -0.2213, 2.369), (0.2913, -0.1199, 2.369), (0.3151, -0.0002389, 2.369), (0.2913, 0.1194, 2.369), (0.2235, 0.2208, 2.369), (0.1221, 0.2886, 2.369), (0.002432, 0.3124, 2.501), (-0.1172, 0.2886, 2.501), (-0.2186, 0.2208, 2.501), (-0.2864, 0.1194, 2.501), (-0.3102, -0.0002389, 2.501), (-0.2864, -0.1199, 2.501), (-0.2186, -0.2213, 2.501), (-0.1172, -0.2891, 2.501), (0.002432, -0.3129, 2.501), (0.1221, -0.2891, 2.501), (0.2235, -0.2213, 2.501), (0.2913, -0.1199, 2.501), (0.3151, -0.0002389, 2.501), (0.2913, 0.1194, 2.501), (0.2235, 0.2208, 2.501), (0.1221, 0.2886, 2.501), (0.002432, 0.5753, 2.888), (-0.2178, 0.5315, 2.888), (-0.4046, 0.4068, 2.888), (-0.5293, 0.22, 2.888), (-0.5732, -0.0002389, 2.888), (-0.5293, -0.2205, 2.888), (-0.4046, -0.4072, 2.888), (-0.2178, -0.532, 2.888), (0.002432, -0.5758, 2.888), (0.2227, -0.532, 2.888), (0.4094, -0.4072, 2.888), (0.5342, -0.2205, 2.888), (0.578, -0.0002389, 2.888), (0.5342, 0.22, 2.888), (0.4094, 0.4068, 2.888), (0.2227, 0.5315, 2.888), (0.002432, 0.5753, 3.247), (-0.2178, 0.5315, 3.014), (-0.4046, 0.4068, 3.247), (-0.5293, 0.22, 3.014), (-0.5732, -0.0002389, 3.247), (-0.5293, -0.2205, 3.014), (-0.4046, -0.4072, 3.247), (-0.2178, -0.532, 3.014), (0.002432, -0.5758, 3.247), (0.2227, -0.532, 3.014), (0.4094, -0.4072, 3.247), (0.5342, -0.2205, 3.014), (0.578, -0.0002389, 3.247), (0.5342, 0.22, 3.014), (0.4094, 0.4068, 3.247), (0.2227, 0.5315, 3.014), (0.002432, 0.1042, 3.091), (-0.03753, 0.09623, 3.091), (-0.07141, 0.0736, 3.091), (-0.09404, 0.03972, 3.091), (-0.102, -0.0002389, 3.091), (-0.09404, -0.0402, 3.091), (-0.07141, -0.07408, 3.091), (-0.03753, -0.09671, 3.091), (0.002432, -0.1047, 3.091), (0.04239, -0.09671, 3.091), (0.07627, -0.07408, 3.091), (0.0989, -0.0402, 3.091), (0.1069, -0.0002389, 3.091), (0.0989, 0.03972, 3.091), (0.07627, 0.0736, 3.091), (0.04239, 0.09623, 3.091), (0.002432, -0.0002389, 3.336), (0.4503, -0.1857, 2.97), (0.4872, -0.0002389, 2.97), (-0.4454, -0.1857, 2.97), (-0.3403, -0.343, 2.97), (0.4503, 0.1853, 2.97), (-0.1831, -0.4481, 2.97), (0.002432, 0.4845, 2.97), (-0.1831, 0.4476, 2.97), (0.3452, 0.3425, 2.97), (0.002432, -0.485, 2.97), (-0.3403, 0.3425, 2.97), (0.1879, 0.4476, 2.97), (0.1879, -0.4481, 2.97), (-0.4454, 0.1853, 2.97), (0.3452, -0.343, 2.97), (-0.4823, -0.0002389, 2.97), (0.5446, -0.2248, 0.4776), (0.5893, -0.0002389, 0.4776), (-0.5398, -0.2248, 0.4776), (-0.4126, -0.4152, 0.4776), (0.5446, 0.2244, 0.4776), (-0.2222, -0.5425, 0.4776), (0.002432, 0.5866, 0.4776), (-0.2222, 0.542, 0.4776), (0.4174, 0.4148, 0.4776), (0.002432, -0.5871, 0.4776), (-0.4126, 0.4148, 0.4776), (0.227, 0.542, 0.4776), (0.227, -0.5425, 0.4776), (-0.5398, 0.2244, 0.4776), (0.4174, -0.4152, 0.4776), (-0.5845, -0.0002389, 0.4776)], [], [(12, 28, 27, 11), (6, 22, 21, 5), (13, 29, 28, 12), (7, 23, 22, 6), (1, 17, 16, 0), (14, 30, 29, 13), (8, 24, 23, 7), (2, 18, 17, 1), (15, 31, 30, 14), (9, 25, 24, 8), (3, 19, 18, 2), (0, 16, 31, 15), (10, 26, 25, 9), (4, 20, 19, 3), (11, 27, 26, 10), (5, 21, 20, 4), (30, 46, 45, 29), (24, 40, 39, 23), (18, 34, 33, 17), (31, 47, 46, 30), (25, 41, 40, 24), (19, 35, 34, 18), (16, 32, 47, 31), (26, 42, 41, 25), (20, 36, 35, 19), (27, 43, 42, 26), (21, 37, 36, 20), (28, 44, 43, 27), (22, 38, 37, 21), (29, 45, 44, 28), (23, 39, 38, 22), (17, 33, 32, 16), (45, 61, 60, 44), (39, 55, 54, 38), (33, 49, 48, 32), (46, 62, 61, 45), (40, 56, 55, 39), (34, 50, 49, 33), (47, 63, 62, 46), (41, 57, 56, 40), (35, 51, 50, 34), (32, 48, 63, 47), (42, 58, 57, 41), (36, 52, 51, 35), (43, 59, 58, 42), (37, 53, 52, 36), (44, 60, 59, 43), (38, 54, 53, 37), (210, 76, 75, 209), (212, 70, 69, 211), (213, 77, 76, 210), (214, 71, 70, 212), (216, 65, 64, 215), (217, 78, 77, 213), (218, 72, 71, 214), (219, 66, 65, 216), (220, 79, 78, 217), (221, 73, 72, 218), (222, 67, 66, 219), (215, 64, 79, 220), (223, 74, 73, 221), (224, 68, 67, 222), (209, 75, 74, 223), (211, 69, 68, 224), (77, 93, 92, 76), (71, 87, 86, 70), (65, 81, 80, 64), (78, 94, 93, 77), (72, 88, 87, 71), (66, 82, 81, 65), (79, 95, 94, 78), (73, 89, 88, 72), (67, 83, 82, 66), (64, 80, 95, 79), (74, 90, 89, 73), (68, 84, 83, 67), (75, 91, 90, 74), (69, 85, 84, 68), (76, 92, 91, 75), (70, 86, 85, 69), (92, 108, 107, 91), (86, 102, 101, 85), (93, 109, 108, 92), (87, 103, 102, 86), (81, 97, 96, 80), (94, 110, 109, 93), (88, 104, 103, 87), (82, 98, 97, 81), (95, 111, 110, 94), (89, 105, 104, 88), (83, 99, 98, 82), (80, 96, 111, 95), (90, 106, 105, 89), (84, 100, 99, 83), (91, 107, 106, 90), (85, 101, 100, 84), (107, 123, 122, 106), (101, 117, 116, 100), (108, 124, 123, 107), (102, 118, 117, 101), (109, 125, 124, 108), (103, 119, 118, 102), (97, 113, 112, 96), (110, 126, 125, 109), (104, 120, 119, 103), (98, 114, 113, 97), (111, 127, 126, 110), (105, 121, 120, 104), (99, 115, 114, 98), (96, 112, 127, 111), (106, 122, 121, 105), (100, 116, 115, 99), (112, 128, 143, 127), (122, 138, 137, 121), (116, 132, 131, 115), (123, 139, 138, 122), (117, 133, 132, 116), (124, 140, 139, 123), (118, 134, 133, 117), (125, 141, 140, 124), (119, 135, 134, 118), (113, 129, 128, 112), (126, 142, 141, 125), (120, 136, 135, 119), (114, 130, 129, 113), (127, 143, 142, 126), (121, 137, 136, 120), (115, 131, 130, 114), (130, 146, 145, 129), (143, 159, 158, 142), (137, 153, 152, 136), (131, 147, 146, 130), (128, 144, 159, 143), (138, 154, 153, 137), (132, 148, 147, 131), (139, 155, 154, 138), (133, 149, 148, 132), (140, 156, 155, 139), (134, 150, 149, 133), (141, 157, 156, 140), (135, 151, 150, 134), (129, 145, 144, 128), (142, 158, 157, 141), (136, 152, 151, 135), (151, 167, 166, 150), (145, 161, 160, 144), (158, 174, 173, 157), (152, 168, 167, 151), (146, 162, 161, 145), (159, 175, 174, 158), (153, 169, 168, 152), (147, 163, 162, 146), (144, 160, 175, 159), (154, 170, 169, 153), (148, 164, 163, 147), (155, 171, 170, 154), (149, 165, 164, 148), (156, 172, 171, 155), (150, 166, 165, 149), (157, 173, 172, 156), (194, 188, 187, 193), (196, 182, 181, 195), (197, 189, 188, 194), (198, 183, 182, 196), (200, 177, 176, 199), (201, 190, 189, 197), (202, 184, 183, 198), (203, 178, 177, 200), (204, 191, 190, 201), (205, 185, 184, 202), (206, 179, 178, 203), (199, 176, 191, 204), (207, 186, 185, 205), (208, 180, 179, 206), (193, 187, 186, 207), (195, 181, 180, 208), (172, 194, 193, 171), (166, 196, 195, 165), (173, 197, 194, 172), (167, 198, 196, 166), (161, 200, 199, 160), (174, 201, 197, 173), (168, 202, 198, 167), (162, 203, 200, 161), (175, 204, 201, 174), (169, 205, 202, 168), (163, 206, 203, 162), (160, 199, 204, 175), (170, 207, 205, 169), (164, 208, 206, 163), (171, 193, 207, 170), (165, 195, 208, 164), (187, 192, 186), (181, 192, 180), (188, 192, 187), (182, 192, 181), (189, 192, 188), (183, 192, 182), (177, 192, 176), (190, 192, 189), (184, 192, 183), (178, 192, 177), (191, 192, 190), (185, 192, 184), (179, 192, 178), (176, 192, 191), (186, 192, 185), (180, 192, 179), (60, 210, 209, 59), (54, 212, 211, 53), (61, 213, 210, 60), (55, 214, 212, 54), (49, 216, 215, 48), (62, 217, 213, 61), (56, 218, 214, 55), (50, 219, 216, 49), (63, 220, 217, 62), (57, 221, 218, 56), (51, 222, 219, 50), (48, 215, 220, 63), (58, 223, 221, 57), (52, 224, 222, 51), (59, 209, 223, 58), (53, 211, 224, 52), (2, 1, 0, 15, 14, 13, 12, 11, 10, 9, 8, 7, 6, 5, 4, 3)])
me_circle_001.use_remesh_preserve_volume = False
me_circle_001.use_remesh_preserve_attributes = False
me_circle_001.use_mirror_vertex_groups = False
me_circle_001.update()
me_circle = bpy.data.meshes.new('Circle')
me_circle.from_pydata([(-1.04e-08, 0.8005, 0.03384), (-0.3063, 0.7396, 0.03384), (-0.566, 0.566, 0.03384), (-0.7396, 0.3063, 0.03384), (-0.8005, -3.227e-08, 0.03384), (-0.7396, -0.3063, 0.03384), (-0.566, -0.566, 0.03384), (-0.3063, -0.7396, 0.03384), (-1.313e-07, -0.8005, 0.03384), (0.3063, -0.7396, 0.03384), (0.566, -0.566, 0.03384), (0.7396, -0.3063, 0.03384), (0.8005, 1.227e-08, 0.03384), (0.7396, 0.3063, 0.03384), (0.566, 0.566, 0.03384), (0.3063, 0.7396, 0.03384), (-9.19e-09, 0.7533, 0.1258), (-0.2883, 0.696, 0.1258), (-0.5327, 0.5327, 0.1258), (-0.696, 0.2883, 0.1258), (-0.7533, -3.017e-08, 0.1258), (-0.696, -0.2883, 0.1258), (-0.5327, -0.5327, 0.1258), (-0.2883, -0.696, 0.1258), (-1.229e-07, -0.7533, 0.1258), (0.2883, -0.696, 0.1258), (0.5327, -0.5327, 0.1258), (0.696, -0.2883, 0.1258), (0.7533, 1.174e-08, 0.1258), (0.696, 0.2883, 0.1258), (0.5327, 0.5327, 0.1258), (0.2883, 0.696, 0.1258), (-1.437e-08, 0.8178, 0.2794), (-0.313, 0.7556, 0.2794), (-0.5783, 0.5783, 0.2794), (-0.7556, 0.313, 0.2794), (-0.8178, -3.28e-08, 0.2794), (-0.7556, -0.313, 0.2794), (-0.5783, -0.5783, 0.2794), (-0.313, -0.7556, 0.2794), (-1.379e-07, -0.8178, 0.2794), (0.313, -0.7556, 0.2794), (0.5783, -0.5783, 0.2794), (0.7556, -0.313, 0.2794), (0.8178, 1.27e-08, 0.2794), (0.7556, 0.313, 0.2794), (0.5783, 0.5783, 0.2794), (0.313, 0.7556, 0.2794), (-1.04e-08, 0.8005, 0.4243), (-0.3063, 0.7396, 0.4243), (-0.566, 0.566, 0.4243), (-0.7396, 0.3063, 0.4243), (-0.8005, -3.227e-08, 0.4243), (-0.7396, -0.3063, 0.4243), (-0.566, -0.566, 0.4243), (-0.3063, -0.7396, 0.4243), (-1.313e-07, -0.8005, 0.4243), (0.3063, -0.7396, 0.4243), (0.566, -0.566, 0.4243), (0.7396, -0.3063, 0.4243), (0.8005, 1.227e-08, 0.4243), (0.7396, 0.3063, 0.4243), (0.566, 0.566, 0.4243), (0.3063, 0.7396, 0.4243), (-2.252e-08, 0.4286, 1.748), (-0.164, 0.396, 1.748), (-0.3031, 0.3031, 1.748), (-0.396, 0.164, 1.748), (-0.4286, -1.343e-08, 1.748), (-0.396, -0.164, 1.748), (-0.3031, -0.3031, 1.748), (-0.164, -0.396, 1.748), (-8.724e-08, -0.4286, 1.748), (0.164, -0.396, 1.748), (0.3031, -0.3031, 1.748), (0.396, -0.164, 1.748), (0.4286, 1.041e-08, 1.748), (0.396, 0.164, 1.748), (0.3031, 0.3031, 1.748), (0.164, 0.396, 1.748), (-1.984e-08, 0.4674, 1.868), (-0.1789, 0.4319, 1.868), (-0.3305, 0.3305, 1.868), (-0.4319, 0.1789, 1.868), (-0.4674, -1.448e-08, 1.868), (-0.4319, -0.1789, 1.868), (-0.3305, -0.3305, 1.868), (-0.1789, -0.4319, 1.868), (-9.042e-08, -0.4674, 1.868), (0.1789, -0.4319, 1.868), (0.3305, -0.3305, 1.868), (0.4319, -0.1789, 1.868), (0.4674, 1.153e-08, 1.868), (0.4319, 0.1789, 1.868), (0.3305, 0.3305, 1.868), (0.1789, 0.4319, 1.868), (-0.01337, 0.5669, 1.947), (-0.23, 0.5238, 1.947), (-0.4136, 0.4011, 1.947), (-0.5363, 0.2175, 1.947), (-0.5794, 0.0008384, 1.947), (-0.5363, -0.2158, 1.947), (-0.4136, -0.3994, 1.947), (-0.23, -0.5221, 1.947), (-0.01337, -0.5652, 1.947), (0.2033, -0.5221, 1.947), (0.3869, -0.3994, 1.947), (0.5096, -0.2158, 1.947), (0.5527, 0.0008384, 1.947), (0.5096, 0.2175, 1.947), (0.3869, 0.4011, 1.947), (0.2033, 0.5238, 1.947), (-0.01337, 0.4739, 2.069), (-0.1944, 0.4379, 2.069), (-0.3479, 0.3353, 2.069), (-0.4504, 0.1819, 2.069), (-0.4864, 0.0008384, 2.069), (-0.4504, -0.1802, 2.069), (-0.3479, -0.3337, 2.069), (-0.1944, -0.4362, 2.069), (-0.01337, -0.4722, 2.069), (0.1677, -0.4362, 2.069), (0.3211, -0.3337, 2.069), (0.4237, -0.1802, 2.069), (0.4597, 0.0008384, 2.069), (0.4237, 0.1819, 2.069), (0.3211, 0.3353, 2.069), (0.1677, 0.4379, 2.069), (-0.1547, 0.3421, 2.069), (-0.01337, 0.3702, 2.069), (-0.2746, 0.262, 2.069), (-0.3546, 0.1422, 2.069), (-0.3828, 0.0008384, 2.069), (-0.3546, -0.1405, 2.069), (-0.2746, -0.2604, 2.069), (-0.1547, -0.3404, 2.069), (-0.01337, -0.3685, 2.069), (0.128, -0.3404, 2.069), (0.2478, -0.2604, 2.069), (0.3279, -0.1405, 2.069), (0.356, 0.0008384, 2.069), (0.3279, 0.1422, 2.069), (0.2478, 0.262, 2.069), (0.128, 0.3421, 2.069), (-0.01337, 0.4739, 2.341), (-0.1944, 0.4379, 2.341), (-0.3479, 0.3353, 2.341), (-0.4504, 0.1819, 2.341), (-0.4864, 0.0008384, 2.341), (-0.4504, -0.1802, 2.341), (-0.3479, -0.3337, 2.341), (-0.1944, -0.4362, 2.341), (-0.01337, -0.4722, 2.341), (0.1677, -0.4362, 2.341), (0.3211, -0.3337, 2.341), (0.4237, -0.1802, 2.341), (0.4597, 0.0008384, 2.341), (0.4237, 0.1819, 2.341), (0.3211, 0.3353, 2.341), (0.1677, 0.4379, 2.341), (-0.1547, 0.3421, 2.341), (-0.01337, 0.3702, 2.341), (-0.2746, 0.262, 2.341), (-0.3546, 0.1422, 2.341), (-0.3828, 0.0008384, 2.341), (-0.3546, -0.1405, 2.341), (-0.2746, -0.2604, 2.341), (-0.1547, -0.3404, 2.341), (-0.01337, -0.3685, 2.341), (0.128, -0.3404, 2.341), (0.2478, -0.2604, 2.341), (0.3279, -0.1405, 2.341), (0.356, 0.0008384, 2.341), (0.3279, 0.1422, 2.341), (0.2478, 0.262, 2.341), (0.128, 0.3421, 2.341), (0.5992, -0.2482, 0.7064), (0.4586, -0.4586, 0.7064), (-0.5992, -0.2482, 0.7064), (-0.6485, -2.446e-08, 0.7064), (0.6485, 1.162e-08, 0.7064), (-0.4586, -0.4586, 0.7064), (0.5992, 0.2482, 0.7064), (-0.2482, -0.5992, 0.7064), (-0.2482, 0.5992, 0.7064), (-1.957e-08, 0.6485, 0.7064), (0.4586, 0.4586, 0.7064), (-1.175e-07, -0.6485, 0.7064), (-0.4586, 0.4586, 0.7064), (0.2482, 0.5992, 0.7064), (0.2482, -0.5992, 0.7064), (-0.5992, 0.2482, 0.7064)], [], [(10, 11, 27, 26), (4, 5, 21, 20), (11, 12, 28, 27), (5, 6, 22, 21), (12, 13, 29, 28), (6, 7, 23, 22), (0, 1, 17, 16), (13, 14, 30, 29), (7, 8, 24, 23), (1, 2, 18, 17), (14, 15, 31, 30), (8, 9, 25, 24), (2, 3, 19, 18), (15, 0, 16, 31), (9, 10, 26, 25), (3, 4, 20, 19), (16, 17, 33, 32), (29, 30, 46, 45), (23, 24, 40, 39), (17, 18, 34, 33), (30, 31, 47, 46), (24, 25, 41, 40), (18, 19, 35, 34), (31, 16, 32, 47), (25, 26, 42, 41), (19, 20, 36, 35), (26, 27, 43, 42), (20, 21, 37, 36), (27, 28, 44, 43), (21, 22, 38, 37), (28, 29, 45, 44), (22, 23, 39, 38), (37, 38, 54, 53), (44, 45, 61, 60), (38, 39, 55, 54), (32, 33, 49, 48), (45, 46, 62, 61), (39, 40, 56, 55), (33, 34, 50, 49), (46, 47, 63, 62), (40, 41, 57, 56), (34, 35, 51, 50), (47, 32, 48, 63), (41, 42, 58, 57), (35, 36, 52, 51), (42, 43, 59, 58), (36, 37, 53, 52), (43, 44, 60, 59), (177, 176, 75, 74), (179, 178, 69, 68), (176, 180, 76, 75), (178, 181, 70, 69), (180, 182, 77, 76), (181, 183, 71, 70), (185, 184, 65, 64), (182, 186, 78, 77), (183, 187, 72, 71), (184, 188, 66, 65), (186, 189, 79, 78), (187, 190, 73, 72), (188, 191, 67, 66), (189, 185, 64, 79), (190, 177, 74, 73), (191, 179, 68, 67), (79, 64, 80, 95), (73, 74, 90, 89), (67, 68, 84, 83), (74, 75, 91, 90), (68, 69, 85, 84), (75, 76, 92, 91), (69, 70, 86, 85), (76, 77, 93, 92), (70, 71, 87, 86), (64, 65, 81, 80), (77, 78, 94, 93), (71, 72, 88, 87), (65, 66, 82, 81), (78, 79, 95, 94), (72, 73, 89, 88), (66, 67, 83, 82), (94, 95, 111, 110), (88, 89, 105, 104), (82, 83, 99, 98), (95, 80, 96, 111), (89, 90, 106, 105), (83, 84, 100, 99), (90, 91, 107, 106), (84, 85, 101, 100), (91, 92, 108, 107), (85, 86, 102, 101), (92, 93, 109, 108), (86, 87, 103, 102), (80, 81, 97, 96), (93, 94, 110, 109), (87, 88, 104, 103), (81, 82, 98, 97), (106, 107, 123, 122), (100, 101, 117, 116), (107, 108, 124, 123), (101, 102, 118, 117), (108, 109, 125, 124), (102, 103, 119, 118), (96, 97, 113, 112), (109, 110, 126, 125), (103, 104, 120, 119), (97, 98, 114, 113), (110, 111, 127, 126), (104, 105, 121, 120), (98, 99, 115, 114), (111, 96, 112, 127), (105, 106, 122, 121), (99, 100, 116, 115), (128, 130, 131, 132, 133, 134, 135, 136, 137, 138, 139, 140, 141, 142, 143, 129), (128, 129, 112, 113), (143, 142, 174, 175), (127, 112, 144, 159), (120, 136, 168, 152), (133, 132, 116, 117), (141, 125, 157, 173), (132, 131, 163, 164), (121, 122, 154, 153), (137, 136, 120, 121), (142, 141, 173, 174), (126, 127, 159, 158), (124, 140, 172, 156), (141, 140, 124, 125), (131, 130, 162, 163), (115, 116, 148, 147), (136, 135, 167, 168), (162, 160, 145, 146), (163, 162, 146, 147), (164, 163, 147, 148), (166, 165, 149, 150), (167, 166, 150, 151), (168, 167, 151, 152), (170, 169, 153, 154), (171, 170, 154, 155), (172, 171, 155, 156), (174, 173, 157, 158), (175, 174, 158, 159), (161, 175, 159, 144), (122, 123, 155, 154), (138, 137, 169, 170), (117, 118, 150, 149), (137, 121, 153, 169), (116, 132, 164, 148), (129, 143, 175, 161), (123, 124, 156, 155), (139, 138, 170, 171), (118, 119, 151, 150), (134, 133, 165, 166), (113, 114, 146, 145), (133, 117, 149, 165), (112, 129, 161, 144), (140, 139, 171, 172), (119, 120, 152, 151), (135, 134, 166, 167), (114, 115, 147, 146), (130, 128, 160, 162), (128, 113, 145, 160), (125, 126, 158, 157), (58, 59, 176, 177), (52, 53, 178, 179), (59, 60, 180, 176), (53, 54, 181, 178), (60, 61, 182, 180), (54, 55, 183, 181), (48, 49, 184, 185), (61, 62, 186, 182), (55, 56, 187, 183), (49, 50, 188, 184), (62, 63, 189, 186), (56, 57, 190, 187), (50, 51, 191, 188), (63, 48, 185, 189), (57, 58, 177, 190), (51, 52, 179, 191), (2, 1, 0, 15, 14, 13, 12, 11, 10, 9, 8, 7, 6, 5, 4, 3)])
me_circle.use_remesh_preserve_volume = False
me_circle.use_remesh_preserve_attributes = False
me_circle.use_mirror_vertex_groups = False
me_circle.update()

# ---- objects
ob_knight = bpy.data.objects.new('Knight', me_circle_005)
ob_bishop = bpy.data.objects.new('bishop', me_circle_004)
ob_pawn = bpy.data.objects.new('Pawn', me_circle_003)
ob_king = bpy.data.objects.new('King', me_circle_002)
ob_queen = bpy.data.objects.new('Queen', me_circle_001)
ob_rook = bpy.data.objects.new('Rook', me_circle)

# ---- transforms, parenting, visibility, modifiers, constraints
ob_knight.location = (0.0, 0.0, 0.0)
ob_knight.hide_viewport = True
ob_knight.lineart.crease_threshold = 0.0
ob_bishop.location = (0.0, 8.093, 0.0)
ob_bishop.hide_viewport = True
ob_bishop.lineart.crease_threshold = 0.0
ob_pawn.location = (0.0, 6.017, 0.0)
ob_pawn.scale = (0.6291, 0.6291, 0.6291)
ob_pawn.hide_viewport = True
ob_pawn.lineart.crease_threshold = 0.0
ob_king.location = (0.0, -5.637, 0.0)
ob_king.lineart.crease_threshold = 0.0
ob_queen.location = (0.0, 3.695, 0.0)
ob_queen.hide_viewport = True
ob_queen.lineart.crease_threshold = 0.0
ob_rook.location = (0.0, -3.408, 0.0)
ob_rook.hide_viewport = True
ob_rook.lineart.crease_threshold = 0.0

# ---- collection membership
col_collection_1.objects.link(ob_knight)
col_collection_1.objects.link(ob_bishop)
col_collection_1.objects.link(ob_pawn)
col_collection_1.objects.link(ob_king)
col_collection_1.objects.link(ob_queen)
col_collection_1.objects.link(ob_rook)

# ---- scene / render settings (as saved in the file)
scene.frame_start = 1; scene.frame_end = 250; scene.frame_set(0)
scene.render.engine = 'BLENDER_EEVEE_NEXT'
scene.render.image_settings.color_mode = 'RGB'
scene.render.image_settings.compression = 90
scene.render.resolution_percentage = 50
scene.render.dither_intensity = 0.0
scene.cycles.use_denoising = False
scene.cycles.samples = 10
scene.cycles.sampling_pattern = 'TABULATED_SOBOL'
scene.cycles.light_sampling_threshold = 0.0
scene.cycles.use_adaptive_sampling = False
scene.cycles.use_light_tree = False
scene.cycles.blur_glossy = 0.0
scene.cycles.volume_bounces = 1
scene.cycles.pixel_filter_type = 'GAUSSIAN'
scene.cycles.sample_clamp_indirect = 0.0
scene.view_settings.view_transform = 'Standard'
bpy.context.view_layer.update()

# ---- added for rendering (the .blend has no active camera and no usable light): camera, sun
cam_auto = bpy.data.cameras.new('AutoCamera')
cam_auto.lens = 50.0
cam_auto.sensor_width = 36.0
cam_auto.clip_end = 1000.0
ob_auto_camera = bpy.data.objects.new('AutoCamera', cam_auto)
scene.collection.objects.link(ob_auto_camera)
ob_auto_camera.location = (8.17525, -12.4774, 8.51073)
ob_auto_camera.rotation_euler = (1.09748, -7.21219e-08, 0.694738)
scene.camera = ob_auto_camera
light_auto_sun = bpy.data.lights.new('AutoSun', 'SUN')
light_auto_sun.energy = 3.0
light_auto_sun.angle = 0.0523599
ob_auto_sun = bpy.data.objects.new('AutoSun', light_auto_sun)
scene.collection.objects.link(ob_auto_sun)
ob_auto_sun.rotation_euler = (0.872665, 0.174533, 0.523599)
bpy.context.view_layer.update()
